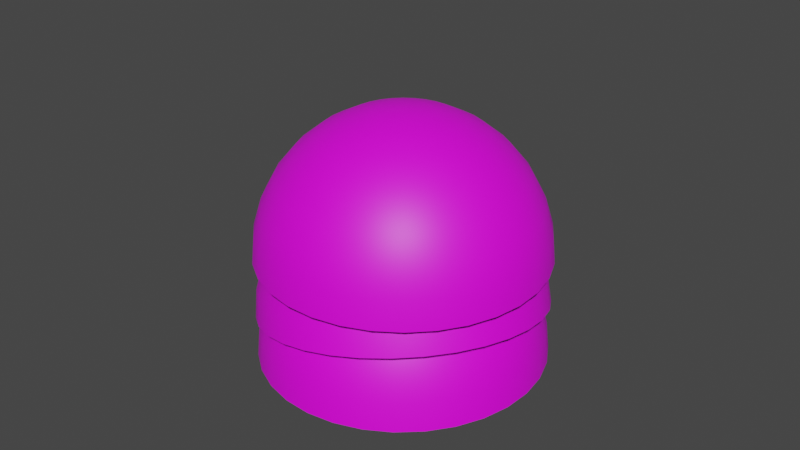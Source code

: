 # Source: Bush_Alexander_Vrij.blend  (saved by Blender 2.93.21; exported with 4.5.12 LTS)
import bpy
from mathutils import Matrix  # noqa: F401  (used for matrix-valued properties, if any)

bpy.ops.wm.read_factory_settings(use_empty=True)
scene = bpy.context.scene
scene.name = 'Scene'

# ---- collections
col_collection = bpy.data.collections.new('Collection'); scene.collection.children.link(col_collection)

# ---- images (referenced by path relative to the original .blend; pixels are not part of the script)
import os
ASSET_DIR = os.environ.get("B2B_ASSET_DIR", "")  # directory of the original .blend (textures are referenced by path, not embedded)
HERE = os.path.dirname(os.path.abspath(__file__))  # packed textures are extracted next to this script under _unpacked/

def load_image(name, relpath, width, height, colorspace="sRGB"):
    """Load a texture the original file referenced (path relative to the .blend, or extracted next to this script)."""
    p = next((c for c in (os.path.join(HERE, relpath), os.path.join(ASSET_DIR, relpath)) if relpath and os.path.exists(c)), "")
    if p:
        img = bpy.data.images.load(p, check_existing=True)
        img.name = name
    else:  # same state as the original file: an image datablock whose file is absent (Cycles renders it pink)
        img = bpy.data.images.new(name, width, height)
        img.source = "FILE"
        img.filepath = "//" + (relpath or name)
    img.colorspace_settings.name = colorspace
    return img
img_kapoktoonleaves_png = load_image('kapoktoonleaves.png', 'kapoktoonleaves.png', 1024, 1024, 'sRGB')
img_kapoktoonleaves_png_004 = load_image('kapoktoonleaves.png.004', 'kapoktoonleaves.png', 1024, 1024, 'sRGB')
img_kapoktoonleaves_png_005 = load_image('kapoktoonleaves.png.005', 'kapoktoonleaves.png', 1024, 1024, 'sRGB')

# ---- materials (node trees are filled in below, after node groups)
mat_material_001 = bpy.data.materials.new('Material.001')
mat_material_001.use_transparent_shadow = False
mat_material_005 = bpy.data.materials.new('Material.005')
mat_material_005.use_transparent_shadow = False
mat_material_006 = bpy.data.materials.new('Material.006')
mat_material_006.use_transparent_shadow = False

# ---- material node trees
mat_material_001.use_nodes = True; mat_material_001.node_tree.nodes.clear()
_N = mat_material_001.node_tree.nodes; _L = mat_material_001.node_tree.links
n0 = _N.new('ShaderNodeBsdfPrincipled'); n0.name = 'Principled BSDF'; n0.location = (10, 300)
n0.distribution = 'GGX'
n0.subsurface_method = 'BURLEY'
n0.inputs[3].default_value = 1.45
n0.inputs[27].default_value = (0.0, 0.0, 0.0, 1.0)
n0.inputs[28].default_value = 1.0
n1 = _N.new('ShaderNodeOutputMaterial'); n1.name = 'Material Output'; n1.location = (300, 300)
n2 = _N.new('ShaderNodeTexImage'); n2.name = 'Image Texture'; n2.location = (-280, 275)
n2.image = img_kapoktoonleaves_png
_L.new(n0.outputs[0], n1.inputs[0])
_L.new(n2.outputs[0], n0.inputs[0])
n1.is_active_output = True
mat_material_005.use_nodes = True; mat_material_005.node_tree.nodes.clear()
_N = mat_material_005.node_tree.nodes; _L = mat_material_005.node_tree.links
n0 = _N.new('ShaderNodeBsdfPrincipled'); n0.name = 'Principled BSDF'; n0.location = (10, 300)
n0.distribution = 'GGX'
n0.subsurface_method = 'BURLEY'
n0.inputs[3].default_value = 1.45
n0.inputs[27].default_value = (0.0, 0.0, 0.0, 1.0)
n0.inputs[28].default_value = 1.0
n1 = _N.new('ShaderNodeOutputMaterial'); n1.name = 'Material Output'; n1.location = (300, 300)
n2 = _N.new('ShaderNodeTexImage'); n2.name = 'Image Texture'; n2.location = (-280, 275)
n2.image = img_kapoktoonleaves_png_004
_L.new(n0.outputs[0], n1.inputs[0])
_L.new(n2.outputs[0], n0.inputs[0])
n1.is_active_output = True
mat_material_006.use_nodes = True; mat_material_006.node_tree.nodes.clear()
_N = mat_material_006.node_tree.nodes; _L = mat_material_006.node_tree.links
n0 = _N.new('ShaderNodeBsdfPrincipled'); n0.name = 'Principled BSDF'; n0.location = (10, 300)
n0.distribution = 'GGX'
n0.subsurface_method = 'BURLEY'
n0.inputs[3].default_value = 1.45
n0.inputs[27].default_value = (0.0, 0.0, 0.0, 1.0)
n0.inputs[28].default_value = 1.0
n1 = _N.new('ShaderNodeOutputMaterial'); n1.name = 'Material Output'; n1.location = (300, 300)
n2 = _N.new('ShaderNodeTexImage'); n2.name = 'Image Texture'; n2.location = (-280, 275)
n2.image = img_kapoktoonleaves_png_005
_L.new(n0.outputs[0], n1.inputs[0])
_L.new(n2.outputs[0], n0.inputs[0])
n1.is_active_output = True

# ---- world
world_world = bpy.data.worlds.new('World'); scene.world = world_world
world_world.use_nodes = True; world_world.node_tree.nodes.clear()
_N = world_world.node_tree.nodes; _L = world_world.node_tree.links
n0 = _N.new('ShaderNodeOutputWorld'); n0.name = 'World Output'; n0.location = (300, 300)
n1 = _N.new('ShaderNodeBackground'); n1.name = 'Background'; n1.location = (10, 300)
n1.inputs[0].default_value = (0.05088, 0.05088, 0.05088, 1.0)
_L.new(n1.outputs[0], n0.inputs[0])
n0.is_active_output = True
world_world.color = (0.05088, 0.05088, 0.05088)
world_world.use_sun_shadow = False
world_world.sun_shadow_jitter_overblur = 0.0

# ---- meshes
me_sphere_004 = bpy.data.meshes.new('Sphere.004')
me_sphere_004.from_pydata([(0.0, 0.1951, 0.9808), (0.0, 0.3827, 0.9239), (0.0, 0.5556, 0.8315), (0.0, 0.7071, 0.7071), (0.0, 0.8315, 0.5556), (0.0, 0.9239, 0.3827), (0.0, 0.9808, 0.1951), (0.03806, 0.1913, 0.9808), (0.07466, 0.3753, 0.9239), (0.1084, 0.5449, 0.8315), (0.1379, 0.6935, 0.7071), (0.1622, 0.8155, 0.5556), (0.1802, 0.9061, 0.3827), (0.1913, 0.9619, 0.1951), (0.1951, 0.9808, -4.371e-08), (0.07466, 0.1802, 0.9808), (0.1464, 0.3536, 0.9239), (0.2126, 0.5133, 0.8315), (0.2706, 0.6533, 0.7071), (0.3182, 0.7682, 0.5556), (0.3536, 0.8536, 0.3827), (0.3753, 0.9061, 0.1951), (0.3827, 0.9239, -4.371e-08), (0.1084, 0.1622, 0.9808), (0.2126, 0.3182, 0.9239), (0.3087, 0.4619, 0.8315), (0.3928, 0.5879, 0.7071), (0.4619, 0.6913, 0.5556), (0.5133, 0.7682, 0.3827), (0.5449, 0.8155, 0.1951), (0.5556, 0.8315, -4.371e-08), (0.1379, 0.1379, 0.9808), (0.2706, 0.2706, 0.9239), (0.3928, 0.3928, 0.8315), (0.5, 0.5, 0.7071), (0.5879, 0.5879, 0.5556), (0.6533, 0.6533, 0.3827), (0.6935, 0.6935, 0.1951), (0.7071, 0.7071, -4.371e-08), (0.1622, 0.1084, 0.9808), (0.3182, 0.2126, 0.9239), (0.4619, 0.3087, 0.8315), (0.5879, 0.3928, 0.7071), (0.6913, 0.4619, 0.5556), (0.7682, 0.5133, 0.3827), (0.8155, 0.5449, 0.1951), (0.8315, 0.5556, -4.371e-08), (0.1802, 0.07466, 0.9808), (0.3536, 0.1464, 0.9239), (0.5133, 0.2126, 0.8315), (0.6533, 0.2706, 0.7071), (0.7682, 0.3182, 0.5556), (0.8536, 0.3536, 0.3827), (0.9061, 0.3753, 0.1951), (0.9239, 0.3827, -4.371e-08), (0.1913, 0.03806, 0.9808), (0.3753, 0.07466, 0.9239), (0.5449, 0.1084, 0.8315), (0.6935, 0.1379, 0.7071), (0.8155, 0.1622, 0.5556), (0.9061, 0.1802, 0.3827), (0.9619, 0.1913, 0.1951), (0.9808, 0.1951, -4.371e-08), (0.1951, -6.874e-08, 0.9808), (0.3827, -1.209e-07, 0.9239), (0.5556, -1.134e-07, 0.8315), (0.7071, -4.638e-08, 0.7071), (0.8315, -9.109e-08, 0.5556), (0.9239, -1.658e-08, 0.3827), (0.9808, -9.109e-08, 0.1951), (1.0, -1.656e-07, -4.371e-08), (0.1913, -0.03806, 0.9808), (0.3753, -0.07466, 0.9239), (0.5449, -0.1084, 0.8315), (0.6935, -0.1379, 0.7071), (0.8155, -0.1622, 0.5556), (0.9061, -0.1802, 0.3827), (0.9619, -0.1913, 0.1951), (0.9808, -0.1951, -4.371e-08), (0.1802, -0.07466, 0.9808), (0.3536, -0.1464, 0.9239), (0.5133, -0.2126, 0.8315), (0.6533, -0.2706, 0.7071), (0.7682, -0.3182, 0.5556), (0.8536, -0.3536, 0.3827), (0.9061, -0.3753, 0.1951), (0.9239, -0.3827, -4.371e-08), (0.1622, -0.1084, 0.9808), (0.3182, -0.2126, 0.9239), (0.4619, -0.3087, 0.8315), (0.5879, -0.3928, 0.7071), (0.6913, -0.4619, 0.5556), (0.7682, -0.5133, 0.3827), (0.8155, -0.5449, 0.1951), (0.8315, -0.5556, -4.371e-08), (0.1379, -0.1379, 0.9808), (0.2706, -0.2706, 0.9239), (0.3928, -0.3928, 0.8315), (0.5, -0.5, 0.7071), (0.5879, -0.5879, 0.5556), (0.6533, -0.6533, 0.3827), (0.6935, -0.6935, 0.1951), (0.7071, -0.7071, -4.371e-08), (0.1084, -0.1622, 0.9808), (0.2126, -0.3182, 0.9239), (0.3087, -0.4619, 0.8315), (0.3928, -0.5879, 0.7071), (0.4619, -0.6913, 0.5556), (0.5133, -0.7682, 0.3827), (0.5449, -0.8155, 0.1951), (0.5556, -0.8315, -4.371e-08), (0.07466, -0.1802, 0.9808), (0.1464, -0.3536, 0.9239), (0.2126, -0.5133, 0.8315), (0.2706, -0.6533, 0.7071), (0.3182, -0.7682, 0.5556), (0.3536, -0.8536, 0.3827), (0.3753, -0.9061, 0.1951), (0.3827, -0.9239, -4.371e-08), (0.03806, -0.1913, 0.9808), (0.07466, -0.3753, 0.9239), (0.1084, -0.5449, 0.8315), (0.1379, -0.6935, 0.7071), (0.1622, -0.8155, 0.5556), (0.1802, -0.9061, 0.3827), (0.1913, -0.9619, 0.1951), (0.1951, -0.9808, -4.371e-08), (2.154e-09, -0.1951, 0.9808), (-2.765e-08, -0.3827, 0.9239), (-6.49e-08, -0.5556, 0.8315), (4.686e-08, -0.7071, 0.7071), (-1.275e-08, -0.8315, 0.5556), (1.706e-08, -0.9239, 0.3827), (-7.235e-08, -0.9808, 0.1951), (-2.661e-07, -1.0, -4.371e-08), (-0.03806, -0.1913, 0.9808), (-0.07466, -0.3753, 0.9239), (-0.1084, -0.5449, 0.8315), (-0.1379, -0.6935, 0.7071), (-0.1622, -0.8155, 0.5556), (-0.1802, -0.9061, 0.3827), (-0.1913, -0.9619, 0.1951), (-0.1951, -0.9808, -4.371e-08), (-0.07466, -0.1802, 0.9808), (-0.1464, -0.3536, 0.9239), (-0.2126, -0.5133, 0.8315), (-0.2706, -0.6533, 0.7071), (-0.3182, -0.7682, 0.5556), (-0.3536, -0.8536, 0.3827), (-0.3753, -0.9061, 0.1951), (-0.3827, -0.9239, -4.371e-08), (-0.1084, -0.1622, 0.9808), (-0.2126, -0.3182, 0.9239), (-0.3087, -0.4619, 0.8315), (-0.3928, -0.5879, 0.7071), (-0.4619, -0.6913, 0.5556), (-0.5133, -0.7682, 0.3827), (-0.5449, -0.8155, 0.1951), (-0.5556, -0.8315, -4.371e-08), (-0.1379, -0.1379, 0.9808), (-0.2706, -0.2706, 0.9239), (-0.3928, -0.3928, 0.8315), (-0.5, -0.5, 0.7071), (-0.5879, -0.5879, 0.5556), (-0.6533, -0.6533, 0.3827), (-0.6935, -0.6935, 0.1951), (-0.7071, -0.7071, -4.371e-08), (-0.1622, -0.1084, 0.9808), (-0.3182, -0.2126, 0.9239), (-0.4619, -0.3087, 0.8315), (-0.5879, -0.3928, 0.7071), (-0.6913, -0.4619, 0.5556), (-0.7682, -0.5133, 0.3827), (-0.8155, -0.5449, 0.1951), (-0.8315, -0.5556, -4.371e-08), (-8.077e-08, -1.209e-07, 1.0), (-0.1802, -0.07466, 0.9808), (-0.3536, -0.1464, 0.9239), (-0.5133, -0.2126, 0.8315), (-0.6533, -0.2706, 0.7071), (-0.7682, -0.3182, 0.5556), (-0.8536, -0.3536, 0.3827), (-0.9061, -0.3753, 0.1951), (-0.9239, -0.3827, -4.371e-08), (-0.1913, -0.03806, 0.9808), (-0.3753, -0.07466, 0.9239), (-0.5449, -0.1084, 0.8315), (-0.6935, -0.1379, 0.7071), (-0.8155, -0.1622, 0.5556), (-0.9061, -0.1802, 0.3827), (-0.9619, -0.1913, 0.1951), (-0.9808, -0.1951, -4.371e-08), (-0.1951, -7.246e-08, 0.9808), (-0.3827, -4.638e-08, 0.9239), (-0.5556, 5.771e-09, 0.8315), (-0.7071, -9.109e-08, 0.7071), (-0.8315, -4.638e-08, 0.5556), (-0.9239, -1.68e-09, 0.3827), (-0.9808, 7.283e-08, 0.1951), (-1.0, 3.858e-07, -4.371e-08), (-0.1913, 0.03806, 0.9808), (-0.3753, 0.07466, 0.9239), (-0.5449, 0.1084, 0.8315), (-0.6935, 0.1379, 0.7071), (-0.8155, 0.1622, 0.5556), (-0.9061, 0.1802, 0.3827), (-0.9619, 0.1913, 0.1951), (-0.9808, 0.1951, -4.371e-08), (-0.1802, 0.07466, 0.9808), (-0.3536, 0.1464, 0.9239), (-0.5133, 0.2126, 0.8315), (-0.6533, 0.2706, 0.7071), (-0.7682, 0.3182, 0.5556), (-0.8536, 0.3536, 0.3827), (-0.9061, 0.3753, 0.1951), (-0.9239, 0.3827, -4.371e-08), (-0.1622, 0.1084, 0.9808), (-0.3182, 0.2126, 0.9239), (-0.4619, 0.3087, 0.8315), (-0.5879, 0.3928, 0.7071), (-0.6913, 0.4619, 0.5556), (-0.7682, 0.5133, 0.3827), (-0.8155, 0.5449, 0.1951), (-0.8315, 0.5556, -4.371e-08), (-0.1379, 0.1379, 0.9808), (-0.2706, 0.2706, 0.9239), (-0.3928, 0.3928, 0.8315), (-0.5, 0.5, 0.7071), (-0.5879, 0.5879, 0.5556), (-0.6533, 0.6533, 0.3827), (-0.6935, 0.6935, 0.1951), (-0.7071, 0.7071, -4.371e-08), (-0.1084, 0.1622, 0.9808), (-0.2126, 0.3182, 0.9239), (-0.3087, 0.4619, 0.8315), (-0.3928, 0.5879, 0.7071), (-0.4619, 0.6913, 0.5556), (-0.5133, 0.7682, 0.3827), (-0.5449, 0.8155, 0.1951), (-0.5556, 0.8315, -4.371e-08), (-0.07466, 0.1802, 0.9808), (-0.1464, 0.3536, 0.9239), (-0.2126, 0.5133, 0.8315), (-0.2706, 0.6533, 0.7071), (-0.3182, 0.7682, 0.5556), (-0.3536, 0.8536, 0.3827), (-0.3753, 0.9061, 0.1951), (-0.3827, 0.9239, -4.371e-08), (-0.03806, 0.1913, 0.9808), (-0.07466, 0.3753, 0.9239), (-0.1084, 0.5449, 0.8315), (-0.1379, 0.6935, 0.7071), (-0.1622, 0.8155, 0.5556), (-0.1802, 0.9061, 0.3827), (-0.1913, 0.9619, 0.1951), (-0.1951, 0.9808, -4.371e-08), (5.386e-07, 1.0, -4.371e-08)], [], [(5, 4, 11, 12), (6, 5, 12, 13), (256, 6, 13, 14), (0, 175, 7), (1, 0, 7, 8), (2, 1, 8, 9), (3, 2, 9, 10), (4, 3, 10, 11), (11, 10, 18, 19), (12, 11, 19, 20), (13, 12, 20, 21), (14, 13, 21, 22), (7, 175, 15), (8, 7, 15, 16), (9, 8, 16, 17), (10, 9, 17, 18), (15, 175, 23), (16, 15, 23, 24), (17, 16, 24, 25), (18, 17, 25, 26), (19, 18, 26, 27), (20, 19, 27, 28), (21, 20, 28, 29), (22, 21, 29, 30), (27, 26, 34, 35), (28, 27, 35, 36), (29, 28, 36, 37), (30, 29, 37, 38), (23, 175, 31), (24, 23, 31, 32), (25, 24, 32, 33), (26, 25, 33, 34), (32, 31, 39, 40), (33, 32, 40, 41), (34, 33, 41, 42), (35, 34, 42, 43), (36, 35, 43, 44), (37, 36, 44, 45), (38, 37, 45, 46), (31, 175, 39), (44, 43, 51, 52), (45, 44, 52, 53), (46, 45, 53, 54), (39, 175, 47), (40, 39, 47, 48), (41, 40, 48, 49), (42, 41, 49, 50), (43, 42, 50, 51), (48, 47, 55, 56), (49, 48, 56, 57), (50, 49, 57, 58), (51, 50, 58, 59), (52, 51, 59, 60), (53, 52, 60, 61), (54, 53, 61, 62), (47, 175, 55), (60, 59, 67, 68), (61, 60, 68, 69), (62, 61, 69, 70), (55, 175, 63), (56, 55, 63, 64), (57, 56, 64, 65), (58, 57, 65, 66), (59, 58, 66, 67), (65, 64, 72, 73), (66, 65, 73, 74), (67, 66, 74, 75), (68, 67, 75, 76), (69, 68, 76, 77), (70, 69, 77, 78), (63, 175, 71), (64, 63, 71, 72), (77, 76, 84, 85), (78, 77, 85, 86), (71, 175, 79), (72, 71, 79, 80), (73, 72, 80, 81), (74, 73, 81, 82), (75, 74, 82, 83), (76, 75, 83, 84), (82, 81, 89, 90), (83, 82, 90, 91), (84, 83, 91, 92), (85, 84, 92, 93), (86, 85, 93, 94), (79, 175, 87), (80, 79, 87, 88), (81, 80, 88, 89), (94, 93, 101, 102), (87, 175, 95), (88, 87, 95, 96), (89, 88, 96, 97), (90, 89, 97, 98), (91, 90, 98, 99), (92, 91, 99, 100), (93, 92, 100, 101), (98, 97, 105, 106), (99, 98, 106, 107), (100, 99, 107, 108), (101, 100, 108, 109), (102, 101, 109, 110), (95, 175, 103), (96, 95, 103, 104), (97, 96, 104, 105), (110, 109, 117, 118), (103, 175, 111), (104, 103, 111, 112), (105, 104, 112, 113), (106, 105, 113, 114), (107, 106, 114, 115), (108, 107, 115, 116), (109, 108, 116, 117), (115, 114, 122, 123), (116, 115, 123, 124), (117, 116, 124, 125), (118, 117, 125, 126), (111, 175, 119), (112, 111, 119, 120), (113, 112, 120, 121), (114, 113, 121, 122), (119, 175, 127), (120, 119, 127, 128), (121, 120, 128, 129), (122, 121, 129, 130), (123, 122, 130, 131), (124, 123, 131, 132), (125, 124, 132, 133), (126, 125, 133, 134), (131, 130, 138, 139), (132, 131, 139, 140), (133, 132, 140, 141), (134, 133, 141, 142), (127, 175, 135), (128, 127, 135, 136), (129, 128, 136, 137), (130, 129, 137, 138), (136, 135, 143, 144), (137, 136, 144, 145), (138, 137, 145, 146), (139, 138, 146, 147), (140, 139, 147, 148), (141, 140, 148, 149), (142, 141, 149, 150), (135, 175, 143), (148, 147, 155, 156), (149, 148, 156, 157), (150, 149, 157, 158), (143, 175, 151), (144, 143, 151, 152), (145, 144, 152, 153), (146, 145, 153, 154), (147, 146, 154, 155), (153, 152, 160, 161), (154, 153, 161, 162), (155, 154, 162, 163), (156, 155, 163, 164), (157, 156, 164, 165), (158, 157, 165, 166), (151, 175, 159), (152, 151, 159, 160), (165, 164, 172, 173), (166, 165, 173, 174), (159, 175, 167), (160, 159, 167, 168), (161, 160, 168, 169), (162, 161, 169, 170), (163, 162, 170, 171), (164, 163, 171, 172), (169, 168, 177, 178), (170, 169, 178, 179), (171, 170, 179, 180), (172, 171, 180, 181), (173, 172, 181, 182), (174, 173, 182, 183), (167, 175, 176), (168, 167, 176, 177), (182, 181, 189, 190), (183, 182, 190, 191), (176, 175, 184), (177, 176, 184, 185), (178, 177, 185, 186), (179, 178, 186, 187), (180, 179, 187, 188), (181, 180, 188, 189), (187, 186, 194, 195), (188, 187, 195, 196), (189, 188, 196, 197), (190, 189, 197, 198), (191, 190, 198, 199), (184, 175, 192), (185, 184, 192, 193), (186, 185, 193, 194), (199, 198, 206, 207), (192, 175, 200), (193, 192, 200, 201), (194, 193, 201, 202), (195, 194, 202, 203), (196, 195, 203, 204), (197, 196, 204, 205), (198, 197, 205, 206), (203, 202, 210, 211), (204, 203, 211, 212), (205, 204, 212, 213), (206, 205, 213, 214), (207, 206, 214, 215), (200, 175, 208), (201, 200, 208, 209), (202, 201, 209, 210), (215, 214, 222, 223), (208, 175, 216), (209, 208, 216, 217), (210, 209, 217, 218), (211, 210, 218, 219), (212, 211, 219, 220), (213, 212, 220, 221), (214, 213, 221, 222), (220, 219, 227, 228), (221, 220, 228, 229), (222, 221, 229, 230), (223, 222, 230, 231), (216, 175, 224), (217, 216, 224, 225), (218, 217, 225, 226), (219, 218, 226, 227), (225, 224, 232, 233), (226, 225, 233, 234), (227, 226, 234, 235), (228, 227, 235, 236), (229, 228, 236, 237), (230, 229, 237, 238), (231, 230, 238, 239), (224, 175, 232), (237, 236, 244, 245), (238, 237, 245, 246), (239, 238, 246, 247), (232, 175, 240), (233, 232, 240, 241), (234, 233, 241, 242), (235, 234, 242, 243), (236, 235, 243, 244), (241, 240, 248, 249), (242, 241, 249, 250), (243, 242, 250, 251), (244, 243, 251, 252), (245, 244, 252, 253), (246, 245, 253, 254), (247, 246, 254, 255), (240, 175, 248), (253, 252, 4, 5), (254, 253, 5, 6), (255, 254, 6, 256), (248, 175, 0), (249, 248, 0, 1), (250, 249, 1, 2), (251, 250, 2, 3), (252, 251, 3, 4)])
me_sphere_004.polygons.foreach_set('use_smooth', [True] * 256)
_uv = me_sphere_004.uv_layers.new(name='UVMap')
_uv.uv.foreach_set('vector', [0.2703, 0.3927, 0.3138, 0.4133, 0.3012, 0.4489, 0.2547, 0.4369, 0.2212, 0.3698, 0.2703, 0.3927, 0.2547, 0.4369, 0.2019, 0.4233, 0.1632, 0.3437, 0.2212, 0.3698, 0.2019, 0.4233, 0.1418, 0.4083, 0.4572, 0.4811, 0.4902, 0.4965, 0.4548, 0.4878, 0.4238, 0.4654, 0.4572, 0.4811, 0.4548, 0.4878, 0.4191, 0.4789, 0.3894, 0.4492, 0.4238, 0.4654, 0.4191, 0.4789, 0.3822, 0.4696, 0.3531, 0.4319, 0.3894, 0.4492, 0.3822, 0.4696, 0.3433, 0.4597, 0.3138, 0.4133, 0.3531, 0.4319, 0.3433, 0.4597, 0.3012, 0.4489, 0.3012, 0.4489, 0.3433, 0.4597, 0.3389, 0.4888, 0.2956, 0.4862, 0.2547, 0.4369, 0.3012, 0.4489, 0.2956, 0.4862, 0.2477, 0.4832, 0.2019, 0.4233, 0.2547, 0.4369, 0.2477, 0.4832, 0.1933, 0.4796, 0.1418, 0.4083, 0.2019, 0.4233, 0.1933, 0.4796, 0.1303, 0.4752, 0.4548, 0.4878, 0.4902, 0.4965, 0.4538, 0.4949, 0.4191, 0.4789, 0.4548, 0.4878, 0.4538, 0.4949, 0.417, 0.4931, 0.3822, 0.4696, 0.4191, 0.4789, 0.417, 0.4931, 0.379, 0.4911, 0.3433, 0.4597, 0.3822, 0.4696, 0.379, 0.4911, 0.3389, 0.4888, 0.4538, 0.4949, 0.4902, 0.4965, 0.4542, 0.502, 0.417, 0.4931, 0.4538, 0.4949, 0.4542, 0.502, 0.4177, 0.5074, 0.379, 0.4911, 0.417, 0.4931, 0.4177, 0.5074, 0.3801, 0.5128, 0.3389, 0.4888, 0.379, 0.4911, 0.3801, 0.5128, 0.3402, 0.5183, 0.2956, 0.4862, 0.3389, 0.4888, 0.3402, 0.5183, 0.2971, 0.524, 0.2477, 0.4832, 0.2956, 0.4862, 0.2971, 0.524, 0.2494, 0.5301, 0.1933, 0.4796, 0.2477, 0.4832, 0.2494, 0.5301, 0.1951, 0.5368, 0.1303, 0.4752, 0.1933, 0.4796, 0.1951, 0.5368, 0.1316, 0.5442, 0.2971, 0.524, 0.3402, 0.5183, 0.3472, 0.547, 0.3059, 0.5609, 0.2494, 0.5301, 0.2971, 0.524, 0.3059, 0.5609, 0.26, 0.576, 0.1951, 0.5368, 0.2494, 0.5301, 0.26, 0.576, 0.2077, 0.593, 0.1316, 0.5442, 0.1951, 0.5368, 0.2077, 0.593, 0.146, 0.6125, 0.4542, 0.502, 0.4902, 0.4965, 0.4559, 0.5089, 0.4177, 0.5074, 0.4542, 0.502, 0.4559, 0.5089, 0.4212, 0.5213, 0.3801, 0.5128, 0.4177, 0.5074, 0.4212, 0.5213, 0.3853, 0.5339, 0.3402, 0.5183, 0.3801, 0.5128, 0.3853, 0.5339, 0.3472, 0.547, 0.4212, 0.5213, 0.4559, 0.5089, 0.459, 0.5154, 0.4273, 0.5343, 0.3853, 0.5339, 0.4212, 0.5213, 0.4273, 0.5343, 0.3945, 0.5536, 0.3472, 0.547, 0.3853, 0.5339, 0.3945, 0.5536, 0.3595, 0.5739, 0.3059, 0.5609, 0.3472, 0.547, 0.3595, 0.5739, 0.3216, 0.5955, 0.26, 0.576, 0.3059, 0.5609, 0.3216, 0.5955, 0.2793, 0.6193, 0.2077, 0.593, 0.26, 0.576, 0.2793, 0.6193, 0.2309, 0.6461, 0.146, 0.6125, 0.2077, 0.593, 0.2309, 0.6461, 0.1737, 0.6774, 0.4559, 0.5089, 0.4902, 0.4965, 0.459, 0.5154, 0.2793, 0.6193, 0.3216, 0.5955, 0.3437, 0.6266, 0.3066, 0.6582, 0.2309, 0.6461, 0.2793, 0.6193, 0.3066, 0.6582, 0.264, 0.6941, 0.1737, 0.6774, 0.2309, 0.6461, 0.264, 0.6941, 0.2136, 0.7362, 0.459, 0.5154, 0.4902, 0.4965, 0.4633, 0.5211, 0.4273, 0.5343, 0.459, 0.5154, 0.4633, 0.5211, 0.4359, 0.5458, 0.3945, 0.5536, 0.4273, 0.5343, 0.4359, 0.5458, 0.4073, 0.5712, 0.3595, 0.5739, 0.3945, 0.5536, 0.4073, 0.5712, 0.3769, 0.5979, 0.3216, 0.5955, 0.3595, 0.5739, 0.3769, 0.5979, 0.3437, 0.6266, 0.4359, 0.5458, 0.4633, 0.5211, 0.4686, 0.5259, 0.4465, 0.5555, 0.4073, 0.5712, 0.4359, 0.5458, 0.4465, 0.5555, 0.4234, 0.5861, 0.3769, 0.5979, 0.4073, 0.5712, 0.4234, 0.5861, 0.3987, 0.6182, 0.3437, 0.6266, 0.3769, 0.5979, 0.3987, 0.6182, 0.3716, 0.6529, 0.3066, 0.6582, 0.3437, 0.6266, 0.3716, 0.6529, 0.3412, 0.6913, 0.264, 0.6941, 0.3066, 0.6582, 0.3412, 0.6913, 0.3061, 0.735, 0.2136, 0.7362, 0.264, 0.6941, 0.3061, 0.735, 0.2645, 0.7864, 0.4633, 0.5211, 0.4902, 0.4965, 0.4686, 0.5259, 0.3412, 0.6913, 0.3716, 0.6529, 0.4042, 0.6734, 0.3817, 0.7172, 0.3061, 0.735, 0.3412, 0.6913, 0.3817, 0.7172, 0.3557, 0.7672, 0.2645, 0.7864, 0.3061, 0.735, 0.3557, 0.7672, 0.3246, 0.8261, 0.4686, 0.5259, 0.4902, 0.4965, 0.4747, 0.5296, 0.4465, 0.5555, 0.4686, 0.5259, 0.4747, 0.5296, 0.4588, 0.563, 0.4234, 0.5861, 0.4465, 0.5555, 0.4588, 0.563, 0.4421, 0.5975, 0.3987, 0.6182, 0.4234, 0.5861, 0.4421, 0.5975, 0.4241, 0.634, 0.3716, 0.6529, 0.3987, 0.6182, 0.4241, 0.634, 0.4042, 0.6734, 0.4421, 0.5975, 0.4588, 0.563, 0.4724, 0.5679, 0.4627, 0.6051, 0.4241, 0.634, 0.4421, 0.5975, 0.4627, 0.6051, 0.4521, 0.6445, 0.4042, 0.6734, 0.4241, 0.634, 0.4521, 0.6445, 0.4403, 0.6872, 0.3817, 0.7172, 0.4042, 0.6734, 0.4403, 0.6872, 0.4268, 0.7348, 0.3557, 0.7672, 0.3817, 0.7172, 0.4268, 0.7348, 0.4109, 0.7892, 0.3246, 0.8261, 0.3557, 0.7672, 0.4109, 0.7892, 0.3918, 0.8536, 0.4747, 0.5296, 0.4902, 0.4965, 0.4815, 0.532, 0.4588, 0.563, 0.4747, 0.5296, 0.4815, 0.532, 0.4724, 0.5679, 0.4109, 0.7892, 0.4268, 0.7348, 0.4747, 0.7432, 0.4698, 0.8001, 0.3918, 0.8536, 0.4109, 0.7892, 0.4698, 0.8001, 0.4636, 0.8675, 0.4815, 0.532, 0.4902, 0.4965, 0.4886, 0.533, 0.4724, 0.5679, 0.4815, 0.532, 0.4886, 0.533, 0.4867, 0.57, 0.4627, 0.6051, 0.4724, 0.5679, 0.4867, 0.57, 0.4845, 0.6085, 0.4521, 0.6445, 0.4627, 0.6051, 0.4845, 0.6085, 0.4818, 0.6493, 0.4403, 0.6872, 0.4521, 0.6445, 0.4818, 0.6493, 0.4786, 0.6937, 0.4268, 0.7348, 0.4403, 0.6872, 0.4786, 0.6937, 0.4747, 0.7432, 0.4818, 0.6493, 0.4845, 0.6085, 0.5065, 0.6075, 0.5119, 0.6482, 0.4786, 0.6937, 0.4818, 0.6493, 0.5119, 0.6482, 0.5175, 0.6925, 0.4747, 0.7432, 0.4786, 0.6937, 0.5175, 0.6925, 0.5235, 0.742, 0.4698, 0.8001, 0.4747, 0.7432, 0.5235, 0.742, 0.5301, 0.799, 0.4636, 0.8675, 0.4698, 0.8001, 0.5301, 0.799, 0.5375, 0.8671, 0.4886, 0.533, 0.4902, 0.4965, 0.4958, 0.5327, 0.4867, 0.57, 0.4886, 0.533, 0.4958, 0.5327, 0.5011, 0.5694, 0.4845, 0.6085, 0.4867, 0.57, 0.5011, 0.5694, 0.5065, 0.6075, 0.5375, 0.8671, 0.5301, 0.799, 0.5891, 0.7855, 0.6111, 0.852, 0.4958, 0.5327, 0.4902, 0.4965, 0.5027, 0.5309, 0.5011, 0.5694, 0.4958, 0.5327, 0.5027, 0.5309, 0.5152, 0.5658, 0.5065, 0.6075, 0.5011, 0.5694, 0.5152, 0.5658, 0.528, 0.6023, 0.5119, 0.6482, 0.5065, 0.6075, 0.528, 0.6023, 0.5413, 0.6411, 0.5175, 0.6925, 0.5119, 0.6482, 0.5413, 0.6411, 0.5556, 0.6836, 0.5235, 0.742, 0.5175, 0.6925, 0.5556, 0.6836, 0.5714, 0.731, 0.5301, 0.799, 0.5235, 0.742, 0.5714, 0.731, 0.5891, 0.7855, 0.5413, 0.6411, 0.528, 0.6023, 0.548, 0.5929, 0.5688, 0.6284, 0.5556, 0.6836, 0.5413, 0.6411, 0.5688, 0.6284, 0.5912, 0.6672, 0.5714, 0.731, 0.5556, 0.6836, 0.5912, 0.6672, 0.6162, 0.7108, 0.5891, 0.7855, 0.5714, 0.731, 0.6162, 0.7108, 0.6449, 0.7614, 0.6111, 0.852, 0.5891, 0.7855, 0.6449, 0.7614, 0.6785, 0.8198, 0.5027, 0.5309, 0.4902, 0.4965, 0.5092, 0.5278, 0.5152, 0.5658, 0.5027, 0.5309, 0.5092, 0.5278, 0.5283, 0.5596, 0.528, 0.6023, 0.5152, 0.5658, 0.5283, 0.5596, 0.548, 0.5929, 0.6785, 0.8198, 0.6449, 0.7614, 0.6943, 0.7256, 0.7394, 0.7778, 0.5092, 0.5278, 0.4902, 0.4965, 0.515, 0.5235, 0.5283, 0.5596, 0.5092, 0.5278, 0.515, 0.5235, 0.5399, 0.551, 0.548, 0.5929, 0.5283, 0.5596, 0.5399, 0.551, 0.5658, 0.5797, 0.5688, 0.6284, 0.548, 0.5929, 0.5658, 0.5797, 0.5932, 0.6105, 0.5912, 0.6672, 0.5688, 0.6284, 0.5932, 0.6105, 0.623, 0.6441, 0.6162, 0.7108, 0.5912, 0.6672, 0.623, 0.6441, 0.6562, 0.6819, 0.6449, 0.7614, 0.6162, 0.7108, 0.6562, 0.6819, 0.6943, 0.7256, 0.623, 0.6441, 0.5932, 0.6105, 0.6136, 0.588, 0.6495, 0.6151, 0.6562, 0.6819, 0.623, 0.6441, 0.6495, 0.6151, 0.6896, 0.6455, 0.6943, 0.7256, 0.6562, 0.6819, 0.6896, 0.6455, 0.7355, 0.6804, 0.7394, 0.7778, 0.6943, 0.7256, 0.7355, 0.6804, 0.7924, 0.7232, 0.515, 0.5235, 0.4902, 0.4965, 0.5198, 0.5181, 0.5399, 0.551, 0.515, 0.5235, 0.5198, 0.5181, 0.5497, 0.5402, 0.5658, 0.5797, 0.5399, 0.551, 0.5497, 0.5402, 0.5807, 0.5633, 0.5932, 0.6105, 0.5658, 0.5797, 0.5807, 0.5633, 0.6136, 0.588, 0.5198, 0.5181, 0.4902, 0.4965, 0.5234, 0.5119, 0.5497, 0.5402, 0.5198, 0.5181, 0.5234, 0.5119, 0.5571, 0.5277, 0.5807, 0.5633, 0.5497, 0.5402, 0.5571, 0.5277, 0.592, 0.5443, 0.6136, 0.588, 0.5807, 0.5633, 0.592, 0.5443, 0.6292, 0.562, 0.6495, 0.6151, 0.6136, 0.588, 0.6292, 0.562, 0.6697, 0.5814, 0.6896, 0.6455, 0.6495, 0.6151, 0.6697, 0.5814, 0.7151, 0.6031, 0.7355, 0.6804, 0.6896, 0.6455, 0.7151, 0.6031, 0.7674, 0.6281, 0.7924, 0.7232, 0.7355, 0.6804, 0.7674, 0.6281, 0.8306, 0.6571, 0.6697, 0.5814, 0.6292, 0.562, 0.6393, 0.5334, 0.6828, 0.5444, 0.7151, 0.6031, 0.6697, 0.5814, 0.6828, 0.5444, 0.7315, 0.5566, 0.7674, 0.6281, 0.7151, 0.6031, 0.7315, 0.5566, 0.7876, 0.5705, 0.8306, 0.6571, 0.7674, 0.6281, 0.7876, 0.5705, 0.8545, 0.586, 0.5234, 0.5119, 0.4902, 0.4965, 0.5258, 0.5052, 0.5571, 0.5277, 0.5234, 0.5119, 0.5258, 0.5052, 0.5619, 0.514, 0.592, 0.5443, 0.5571, 0.5277, 0.5619, 0.514, 0.5994, 0.5234, 0.6292, 0.562, 0.592, 0.5443, 0.5994, 0.5234, 0.6393, 0.5334, 0.5619, 0.514, 0.5258, 0.5052, 0.5268, 0.498, 0.5639, 0.4997, 0.5994, 0.5234, 0.5619, 0.514, 0.5639, 0.4997, 0.6025, 0.5014, 0.6393, 0.5334, 0.5994, 0.5234, 0.6025, 0.5014, 0.6436, 0.5034, 0.6828, 0.5444, 0.6393, 0.5334, 0.6436, 0.5034, 0.6883, 0.5055, 0.7315, 0.5566, 0.6828, 0.5444, 0.6883, 0.5055, 0.7383, 0.5079, 0.7876, 0.5705, 0.7315, 0.5566, 0.7383, 0.5079, 0.7957, 0.5104, 0.8545, 0.586, 0.7876, 0.5705, 0.7957, 0.5104, 0.8638, 0.5124, 0.5258, 0.5052, 0.4902, 0.4965, 0.5268, 0.498, 0.7383, 0.5079, 0.6883, 0.5055, 0.686, 0.4665, 0.7353, 0.459, 0.7957, 0.5104, 0.7383, 0.5079, 0.7353, 0.459, 0.7919, 0.4502, 0.8638, 0.5124, 0.7957, 0.5104, 0.7919, 0.4502, 0.8587, 0.4389, 0.5268, 0.498, 0.4902, 0.4965, 0.5264, 0.4909, 0.5639, 0.4997, 0.5268, 0.498, 0.5264, 0.4909, 0.5631, 0.4852, 0.6025, 0.5014, 0.5639, 0.4997, 0.5631, 0.4852, 0.6012, 0.4794, 0.6436, 0.5034, 0.6025, 0.5014, 0.6012, 0.4794, 0.6418, 0.4732, 0.6883, 0.5055, 0.6436, 0.5034, 0.6418, 0.4732, 0.686, 0.4665, 0.6012, 0.4794, 0.5631, 0.4852, 0.5594, 0.4712, 0.5957, 0.458, 0.6418, 0.4732, 0.6012, 0.4794, 0.5957, 0.458, 0.6342, 0.444, 0.686, 0.4665, 0.6418, 0.4732, 0.6342, 0.444, 0.6761, 0.4288, 0.7353, 0.459, 0.686, 0.4665, 0.6761, 0.4288, 0.7229, 0.4118, 0.7919, 0.4502, 0.7353, 0.459, 0.7229, 0.4118, 0.7764, 0.3921, 0.8587, 0.4389, 0.7919, 0.4502, 0.7764, 0.3921, 0.8394, 0.3681, 0.5264, 0.4909, 0.4902, 0.4965, 0.5246, 0.4839, 0.5631, 0.4852, 0.5264, 0.4909, 0.5246, 0.4839, 0.5594, 0.4712, 0.7764, 0.3921, 0.7229, 0.4118, 0.7014, 0.3681, 0.75, 0.3384, 0.8394, 0.3681, 0.7764, 0.3921, 0.75, 0.3384, 0.8069, 0.3027, 0.5246, 0.4839, 0.4902, 0.4965, 0.5215, 0.4775, 0.5594, 0.4712, 0.5246, 0.4839, 0.5215, 0.4775, 0.5531, 0.4582, 0.5957, 0.458, 0.5594, 0.4712, 0.5531, 0.4582, 0.586, 0.4382, 0.6342, 0.444, 0.5957, 0.458, 0.586, 0.4382, 0.621, 0.4169, 0.6761, 0.4288, 0.6342, 0.444, 0.621, 0.4169, 0.659, 0.3939, 0.7229, 0.4118, 0.6761, 0.4288, 0.659, 0.3939, 0.7014, 0.3681, 0.586, 0.4382, 0.5531, 0.4582, 0.5444, 0.4467, 0.5727, 0.4206, 0.621, 0.4169, 0.586, 0.4382, 0.5727, 0.4206, 0.6028, 0.393, 0.659, 0.3939, 0.621, 0.4169, 0.6028, 0.393, 0.6355, 0.363, 0.7014, 0.3681, 0.659, 0.3939, 0.6355, 0.363, 0.6719, 0.3295, 0.75, 0.3384, 0.7014, 0.3681, 0.6719, 0.3295, 0.7136, 0.291, 0.8069, 0.3027, 0.75, 0.3384, 0.7136, 0.291, 0.7623, 0.245, 0.5215, 0.4775, 0.4902, 0.4965, 0.5171, 0.4717, 0.5531, 0.4582, 0.5215, 0.4775, 0.5171, 0.4717, 0.5444, 0.4467, 0.7136, 0.291, 0.6719, 0.3295, 0.6356, 0.2975, 0.6689, 0.2518, 0.7623, 0.245, 0.7136, 0.291, 0.6689, 0.2518, 0.7075, 0.1973, 0.5171, 0.4717, 0.4902, 0.4965, 0.5118, 0.467, 0.5444, 0.4467, 0.5171, 0.4717, 0.5118, 0.467, 0.5336, 0.4371, 0.5727, 0.4206, 0.5444, 0.4467, 0.5336, 0.4371, 0.5562, 0.4061, 0.6028, 0.393, 0.5727, 0.4206, 0.5562, 0.4061, 0.5803, 0.3732, 0.6355, 0.363, 0.6028, 0.393, 0.5803, 0.3732, 0.6065, 0.3374, 0.6719, 0.3295, 0.6355, 0.363, 0.6065, 0.3374, 0.6356, 0.2975, 0.5803, 0.3732, 0.5562, 0.4061, 0.5373, 0.395, 0.5544, 0.3581, 0.6065, 0.3374, 0.5803, 0.3732, 0.5544, 0.3581, 0.573, 0.318, 0.6356, 0.2975, 0.6065, 0.3374, 0.573, 0.318, 0.5938, 0.2733, 0.6689, 0.2518, 0.6356, 0.2975, 0.5938, 0.2733, 0.6174, 0.2221, 0.7075, 0.1973, 0.6689, 0.2518, 0.6174, 0.2221, 0.6446, 0.1612, 0.5118, 0.467, 0.4902, 0.4965, 0.5056, 0.4633, 0.5336, 0.4371, 0.5118, 0.467, 0.5056, 0.4633, 0.5211, 0.4298, 0.5562, 0.4061, 0.5336, 0.4371, 0.5211, 0.4298, 0.5373, 0.395, 0.6446, 0.1612, 0.6174, 0.2221, 0.5613, 0.203, 0.5761, 0.1382, 0.5056, 0.4633, 0.4902, 0.4965, 0.4988, 0.461, 0.5211, 0.4298, 0.5056, 0.4633, 0.4988, 0.461, 0.5075, 0.4251, 0.5373, 0.395, 0.5211, 0.4298, 0.5075, 0.4251, 0.5166, 0.3879, 0.5544, 0.3581, 0.5373, 0.395, 0.5166, 0.3879, 0.5261, 0.3484, 0.573, 0.318, 0.5544, 0.3581, 0.5261, 0.3484, 0.5366, 0.3056, 0.5938, 0.2733, 0.573, 0.318, 0.5366, 0.3056, 0.5481, 0.2578, 0.6174, 0.2221, 0.5938, 0.2733, 0.5481, 0.2578, 0.5613, 0.203, 0.5261, 0.3484, 0.5166, 0.3879, 0.4949, 0.385, 0.4966, 0.3445, 0.5366, 0.3056, 0.5261, 0.3484, 0.4966, 0.3445, 0.4984, 0.3005, 0.5481, 0.2578, 0.5366, 0.3056, 0.4984, 0.3005, 0.5004, 0.2515, 0.5613, 0.203, 0.5481, 0.2578, 0.5004, 0.2515, 0.5026, 0.1954, 0.5761, 0.1382, 0.5613, 0.203, 0.5026, 0.1954, 0.5045, 0.129, 0.4988, 0.461, 0.4902, 0.4965, 0.4918, 0.46, 0.5075, 0.4251, 0.4988, 0.461, 0.4918, 0.46, 0.4933, 0.4232, 0.5166, 0.3879, 0.5075, 0.4251, 0.4933, 0.4232, 0.4949, 0.385, 0.5045, 0.129, 0.5026, 0.1954, 0.4438, 0.1993, 0.4326, 0.134, 0.4918, 0.46, 0.4902, 0.4965, 0.4846, 0.4604, 0.4933, 0.4232, 0.4918, 0.46, 0.4846, 0.4604, 0.4789, 0.424, 0.4949, 0.385, 0.4933, 0.4232, 0.4789, 0.424, 0.4731, 0.3863, 0.4966, 0.3445, 0.4949, 0.385, 0.4731, 0.3863, 0.4669, 0.3463, 0.4984, 0.3005, 0.4966, 0.3445, 0.4669, 0.3463, 0.4601, 0.3029, 0.5004, 0.2515, 0.4984, 0.3005, 0.4601, 0.3029, 0.4526, 0.2546, 0.5026, 0.1954, 0.5004, 0.2515, 0.4526, 0.2546, 0.4438, 0.1993, 0.4601, 0.3029, 0.4669, 0.3463, 0.4382, 0.3539, 0.4231, 0.3127, 0.4526, 0.2546, 0.4601, 0.3029, 0.4231, 0.3127, 0.4063, 0.2669, 0.4438, 0.1993, 0.4526, 0.2546, 0.4063, 0.2669, 0.387, 0.2146, 0.4326, 0.134, 0.4438, 0.1993, 0.387, 0.2146, 0.3633, 0.1529, 0.4846, 0.4604, 0.4902, 0.4965, 0.4777, 0.4622, 0.4789, 0.424, 0.4846, 0.4604, 0.4777, 0.4622, 0.4651, 0.4276, 0.4731, 0.3863, 0.4789, 0.424, 0.4651, 0.4276, 0.452, 0.3918, 0.4669, 0.3463, 0.4731, 0.3863, 0.452, 0.3918, 0.4382, 0.3539, 0.4651, 0.4276, 0.4777, 0.4622, 0.4713, 0.4653, 0.4522, 0.4339, 0.452, 0.3918, 0.4651, 0.4276, 0.4522, 0.4339, 0.4324, 0.4014, 0.4382, 0.3539, 0.452, 0.3918, 0.4324, 0.4014, 0.4116, 0.3669, 0.4231, 0.3127, 0.4382, 0.3539, 0.4116, 0.3669, 0.3889, 0.3295, 0.4063, 0.2669, 0.4231, 0.3127, 0.3889, 0.3295, 0.3636, 0.288, 0.387, 0.2146, 0.4063, 0.2669, 0.3636, 0.288, 0.3344, 0.2406, 0.3633, 0.1529, 0.387, 0.2146, 0.3344, 0.2406, 0.2993, 0.185, 0.4777, 0.4622, 0.4902, 0.4965, 0.4713, 0.4653, 0.3636, 0.288, 0.3889, 0.3295, 0.3586, 0.3526, 0.3258, 0.3169, 0.3344, 0.2406, 0.3636, 0.288, 0.3258, 0.3169, 0.2881, 0.2762, 0.2993, 0.185, 0.3344, 0.2406, 0.2881, 0.2762, 0.243, 0.2289, 0.4713, 0.4653, 0.4902, 0.4965, 0.4656, 0.4696, 0.4522, 0.4339, 0.4713, 0.4653, 0.4656, 0.4696, 0.4407, 0.4425, 0.4324, 0.4014, 0.4522, 0.4339, 0.4407, 0.4425, 0.4151, 0.4145, 0.4116, 0.3669, 0.4324, 0.4014, 0.4151, 0.4145, 0.388, 0.3848, 0.3889, 0.3295, 0.4116, 0.3669, 0.388, 0.3848, 0.3586, 0.3526, 0.4407, 0.4425, 0.4656, 0.4696, 0.4608, 0.4749, 0.4312, 0.4532, 0.4151, 0.4145, 0.4407, 0.4425, 0.4312, 0.4532, 0.4007, 0.4306, 0.388, 0.3848, 0.4151, 0.4145, 0.4007, 0.4306, 0.3684, 0.4068, 0.3586, 0.3526, 0.388, 0.3848, 0.3684, 0.4068, 0.3335, 0.381, 0.3258, 0.3169, 0.3586, 0.3526, 0.3335, 0.381, 0.2946, 0.3524, 0.2881, 0.2762, 0.3258, 0.3169, 0.2946, 0.3524, 0.2498, 0.3198, 0.243, 0.2289, 0.2881, 0.2762, 0.2498, 0.3198, 0.197, 0.2828, 0.4656, 0.4696, 0.4902, 0.4965, 0.4608, 0.4749, 0.2946, 0.3524, 0.3335, 0.381, 0.3138, 0.4133, 0.2703, 0.3927, 0.2498, 0.3198, 0.2946, 0.3524, 0.2703, 0.3927, 0.2212, 0.3698, 0.197, 0.2828, 0.2498, 0.3198, 0.2212, 0.3698, 0.1632, 0.3437, 0.4608, 0.4749, 0.4902, 0.4965, 0.4572, 0.4811, 0.4312, 0.4532, 0.4608, 0.4749, 0.4572, 0.4811, 0.4238, 0.4654, 0.4007, 0.4306, 0.4312, 0.4532, 0.4238, 0.4654, 0.3894, 0.4492, 0.3684, 0.4068, 0.4007, 0.4306, 0.3894, 0.4492, 0.3531, 0.4319, 0.3335, 0.381, 0.3684, 0.4068, 0.3531, 0.4319, 0.3138, 0.4133])
me_sphere_004.materials.append(mat_material_001)
me_sphere_004.use_remesh_fix_poles = True
me_sphere_004.use_remesh_preserve_attributes = False
me_sphere_004.update()
me_sphere_007 = bpy.data.meshes.new('Sphere.007')
me_sphere_007.from_pydata([(0.0, 0.1951, 0.9808), (0.0, 0.3827, 0.9239), (0.0, 0.5556, 0.8315), (0.0, 0.7071, 0.7071), (0.0, 0.8315, 0.5556), (0.0, 0.9239, 0.3827), (0.0, 0.9808, 0.1951), (0.03806, 0.1913, 0.9808), (0.07466, 0.3753, 0.9239), (0.1084, 0.5449, 0.8315), (0.1379, 0.6935, 0.7071), (0.1622, 0.8155, 0.5556), (0.1802, 0.9061, 0.3827), (0.1913, 0.9619, 0.1951), (0.1951, 0.9808, -4.371e-08), (0.07466, 0.1802, 0.9808), (0.1464, 0.3536, 0.9239), (0.2126, 0.5133, 0.8315), (0.2706, 0.6533, 0.7071), (0.3182, 0.7682, 0.5556), (0.3536, 0.8536, 0.3827), (0.3753, 0.9061, 0.1951), (0.3827, 0.9239, -4.371e-08), (0.1084, 0.1622, 0.9808), (0.2126, 0.3182, 0.9239), (0.3087, 0.4619, 0.8315), (0.3928, 0.5879, 0.7071), (0.4619, 0.6913, 0.5556), (0.5133, 0.7682, 0.3827), (0.5449, 0.8155, 0.1951), (0.5556, 0.8315, -4.371e-08), (0.1379, 0.1379, 0.9808), (0.2706, 0.2706, 0.9239), (0.3928, 0.3928, 0.8315), (0.5, 0.5, 0.7071), (0.5879, 0.5879, 0.5556), (0.6533, 0.6533, 0.3827), (0.6935, 0.6935, 0.1951), (0.7071, 0.7071, -4.371e-08), (0.1622, 0.1084, 0.9808), (0.3182, 0.2126, 0.9239), (0.4619, 0.3087, 0.8315), (0.5879, 0.3928, 0.7071), (0.6913, 0.4619, 0.5556), (0.7682, 0.5133, 0.3827), (0.8155, 0.5449, 0.1951), (0.8315, 0.5556, -4.371e-08), (0.1802, 0.07466, 0.9808), (0.3536, 0.1464, 0.9239), (0.5133, 0.2126, 0.8315), (0.6533, 0.2706, 0.7071), (0.7682, 0.3182, 0.5556), (0.8536, 0.3536, 0.3827), (0.9061, 0.3753, 0.1951), (0.9239, 0.3827, -4.371e-08), (0.1913, 0.03806, 0.9808), (0.3753, 0.07466, 0.9239), (0.5449, 0.1084, 0.8315), (0.6935, 0.1379, 0.7071), (0.8155, 0.1622, 0.5556), (0.9061, 0.1802, 0.3827), (0.9619, 0.1913, 0.1951), (0.9808, 0.1951, -4.371e-08), (0.1951, -6.874e-08, 0.9808), (0.3827, -1.209e-07, 0.9239), (0.5556, -1.134e-07, 0.8315), (0.7071, -4.638e-08, 0.7071), (0.8315, -9.109e-08, 0.5556), (0.9239, -1.658e-08, 0.3827), (0.9808, -9.109e-08, 0.1951), (1.0, -1.656e-07, -4.371e-08), (0.1913, -0.03806, 0.9808), (0.3753, -0.07466, 0.9239), (0.5449, -0.1084, 0.8315), (0.6935, -0.1379, 0.7071), (0.8155, -0.1622, 0.5556), (0.9061, -0.1802, 0.3827), (0.9619, -0.1913, 0.1951), (0.9808, -0.1951, -4.371e-08), (0.1802, -0.07466, 0.9808), (0.3536, -0.1464, 0.9239), (0.5133, -0.2126, 0.8315), (0.6533, -0.2706, 0.7071), (0.7682, -0.3182, 0.5556), (0.8536, -0.3536, 0.3827), (0.9061, -0.3753, 0.1951), (0.9239, -0.3827, -4.371e-08), (0.1622, -0.1084, 0.9808), (0.3182, -0.2126, 0.9239), (0.4619, -0.3087, 0.8315), (0.5879, -0.3928, 0.7071), (0.6913, -0.4619, 0.5556), (0.7682, -0.5133, 0.3827), (0.8155, -0.5449, 0.1951), (0.8315, -0.5556, -4.371e-08), (0.1379, -0.1379, 0.9808), (0.2706, -0.2706, 0.9239), (0.3928, -0.3928, 0.8315), (0.5, -0.5, 0.7071), (0.5879, -0.5879, 0.5556), (0.6533, -0.6533, 0.3827), (0.6935, -0.6935, 0.1951), (0.7071, -0.7071, -4.371e-08), (0.1084, -0.1622, 0.9808), (0.2126, -0.3182, 0.9239), (0.3087, -0.4619, 0.8315), (0.3928, -0.5879, 0.7071), (0.4619, -0.6913, 0.5556), (0.5133, -0.7682, 0.3827), (0.5449, -0.8155, 0.1951), (0.5556, -0.8315, -4.371e-08), (0.07466, -0.1802, 0.9808), (0.1464, -0.3536, 0.9239), (0.2126, -0.5133, 0.8315), (0.2706, -0.6533, 0.7071), (0.3182, -0.7682, 0.5556), (0.3536, -0.8536, 0.3827), (0.3753, -0.9061, 0.1951), (0.3827, -0.9239, -4.371e-08), (0.03806, -0.1913, 0.9808), (0.07466, -0.3753, 0.9239), (0.1084, -0.5449, 0.8315), (0.1379, -0.6935, 0.7071), (0.1622, -0.8155, 0.5556), (0.1802, -0.9061, 0.3827), (0.1913, -0.9619, 0.1951), (0.1951, -0.9808, -4.371e-08), (2.154e-09, -0.1951, 0.9808), (-2.765e-08, -0.3827, 0.9239), (-6.49e-08, -0.5556, 0.8315), (4.686e-08, -0.7071, 0.7071), (-1.275e-08, -0.8315, 0.5556), (1.706e-08, -0.9239, 0.3827), (-7.235e-08, -0.9808, 0.1951), (-2.661e-07, -1.0, -4.371e-08), (-0.03806, -0.1913, 0.9808), (-0.07466, -0.3753, 0.9239), (-0.1084, -0.5449, 0.8315), (-0.1379, -0.6935, 0.7071), (-0.1622, -0.8155, 0.5556), (-0.1802, -0.9061, 0.3827), (-0.1913, -0.9619, 0.1951), (-0.1951, -0.9808, -4.371e-08), (-0.07466, -0.1802, 0.9808), (-0.1464, -0.3536, 0.9239), (-0.2126, -0.5133, 0.8315), (-0.2706, -0.6533, 0.7071), (-0.3182, -0.7682, 0.5556), (-0.3536, -0.8536, 0.3827), (-0.3753, -0.9061, 0.1951), (-0.3827, -0.9239, -4.371e-08), (-0.1084, -0.1622, 0.9808), (-0.2126, -0.3182, 0.9239), (-0.3087, -0.4619, 0.8315), (-0.3928, -0.5879, 0.7071), (-0.4619, -0.6913, 0.5556), (-0.5133, -0.7682, 0.3827), (-0.5449, -0.8155, 0.1951), (-0.5556, -0.8315, -4.371e-08), (-0.1379, -0.1379, 0.9808), (-0.2706, -0.2706, 0.9239), (-0.3928, -0.3928, 0.8315), (-0.5, -0.5, 0.7071), (-0.5879, -0.5879, 0.5556), (-0.6533, -0.6533, 0.3827), (-0.6935, -0.6935, 0.1951), (-0.7071, -0.7071, -4.371e-08), (-0.1622, -0.1084, 0.9808), (-0.3182, -0.2126, 0.9239), (-0.4619, -0.3087, 0.8315), (-0.5879, -0.3928, 0.7071), (-0.6913, -0.4619, 0.5556), (-0.7682, -0.5133, 0.3827), (-0.8155, -0.5449, 0.1951), (-0.8315, -0.5556, -4.371e-08), (-8.077e-08, -1.209e-07, 1.0), (-0.1802, -0.07466, 0.9808), (-0.3536, -0.1464, 0.9239), (-0.5133, -0.2126, 0.8315), (-0.6533, -0.2706, 0.7071), (-0.7682, -0.3182, 0.5556), (-0.8536, -0.3536, 0.3827), (-0.9061, -0.3753, 0.1951), (-0.9239, -0.3827, -4.371e-08), (-0.1913, -0.03806, 0.9808), (-0.3753, -0.07466, 0.9239), (-0.5449, -0.1084, 0.8315), (-0.6935, -0.1379, 0.7071), (-0.8155, -0.1622, 0.5556), (-0.9061, -0.1802, 0.3827), (-0.9619, -0.1913, 0.1951), (-0.9808, -0.1951, -4.371e-08), (-0.1951, -7.246e-08, 0.9808), (-0.3827, -4.638e-08, 0.9239), (-0.5556, 5.771e-09, 0.8315), (-0.7071, -9.109e-08, 0.7071), (-0.8315, -4.638e-08, 0.5556), (-0.9239, -1.68e-09, 0.3827), (-0.9808, 7.283e-08, 0.1951), (-1.0, 3.858e-07, -4.371e-08), (-0.1913, 0.03806, 0.9808), (-0.3753, 0.07466, 0.9239), (-0.5449, 0.1084, 0.8315), (-0.6935, 0.1379, 0.7071), (-0.8155, 0.1622, 0.5556), (-0.9061, 0.1802, 0.3827), (-0.9619, 0.1913, 0.1951), (-0.9808, 0.1951, -4.371e-08), (-0.1802, 0.07466, 0.9808), (-0.3536, 0.1464, 0.9239), (-0.5133, 0.2126, 0.8315), (-0.6533, 0.2706, 0.7071), (-0.7682, 0.3182, 0.5556), (-0.8536, 0.3536, 0.3827), (-0.9061, 0.3753, 0.1951), (-0.9239, 0.3827, -4.371e-08), (-0.1622, 0.1084, 0.9808), (-0.3182, 0.2126, 0.9239), (-0.4619, 0.3087, 0.8315), (-0.5879, 0.3928, 0.7071), (-0.6913, 0.4619, 0.5556), (-0.7682, 0.5133, 0.3827), (-0.8155, 0.5449, 0.1951), (-0.8315, 0.5556, -4.371e-08), (-0.1379, 0.1379, 0.9808), (-0.2706, 0.2706, 0.9239), (-0.3928, 0.3928, 0.8315), (-0.5, 0.5, 0.7071), (-0.5879, 0.5879, 0.5556), (-0.6533, 0.6533, 0.3827), (-0.6935, 0.6935, 0.1951), (-0.7071, 0.7071, -4.371e-08), (-0.1084, 0.1622, 0.9808), (-0.2126, 0.3182, 0.9239), (-0.3087, 0.4619, 0.8315), (-0.3928, 0.5879, 0.7071), (-0.4619, 0.6913, 0.5556), (-0.5133, 0.7682, 0.3827), (-0.5449, 0.8155, 0.1951), (-0.5556, 0.8315, -4.371e-08), (-0.07466, 0.1802, 0.9808), (-0.1464, 0.3536, 0.9239), (-0.2126, 0.5133, 0.8315), (-0.2706, 0.6533, 0.7071), (-0.3182, 0.7682, 0.5556), (-0.3536, 0.8536, 0.3827), (-0.3753, 0.9061, 0.1951), (-0.3827, 0.9239, -4.371e-08), (-0.03806, 0.1913, 0.9808), (-0.07466, 0.3753, 0.9239), (-0.1084, 0.5449, 0.8315), (-0.1379, 0.6935, 0.7071), (-0.1622, 0.8155, 0.5556), (-0.1802, 0.9061, 0.3827), (-0.1913, 0.9619, 0.1951), (-0.1951, 0.9808, -4.371e-08), (5.386e-07, 1.0, -4.371e-08)], [], [(5, 4, 11, 12), (6, 5, 12, 13), (256, 6, 13, 14), (0, 175, 7), (1, 0, 7, 8), (2, 1, 8, 9), (3, 2, 9, 10), (4, 3, 10, 11), (11, 10, 18, 19), (12, 11, 19, 20), (13, 12, 20, 21), (14, 13, 21, 22), (7, 175, 15), (8, 7, 15, 16), (9, 8, 16, 17), (10, 9, 17, 18), (15, 175, 23), (16, 15, 23, 24), (17, 16, 24, 25), (18, 17, 25, 26), (19, 18, 26, 27), (20, 19, 27, 28), (21, 20, 28, 29), (22, 21, 29, 30), (27, 26, 34, 35), (28, 27, 35, 36), (29, 28, 36, 37), (30, 29, 37, 38), (23, 175, 31), (24, 23, 31, 32), (25, 24, 32, 33), (26, 25, 33, 34), (32, 31, 39, 40), (33, 32, 40, 41), (34, 33, 41, 42), (35, 34, 42, 43), (36, 35, 43, 44), (37, 36, 44, 45), (38, 37, 45, 46), (31, 175, 39), (44, 43, 51, 52), (45, 44, 52, 53), (46, 45, 53, 54), (39, 175, 47), (40, 39, 47, 48), (41, 40, 48, 49), (42, 41, 49, 50), (43, 42, 50, 51), (48, 47, 55, 56), (49, 48, 56, 57), (50, 49, 57, 58), (51, 50, 58, 59), (52, 51, 59, 60), (53, 52, 60, 61), (54, 53, 61, 62), (47, 175, 55), (60, 59, 67, 68), (61, 60, 68, 69), (62, 61, 69, 70), (55, 175, 63), (56, 55, 63, 64), (57, 56, 64, 65), (58, 57, 65, 66), (59, 58, 66, 67), (65, 64, 72, 73), (66, 65, 73, 74), (67, 66, 74, 75), (68, 67, 75, 76), (69, 68, 76, 77), (70, 69, 77, 78), (63, 175, 71), (64, 63, 71, 72), (77, 76, 84, 85), (78, 77, 85, 86), (71, 175, 79), (72, 71, 79, 80), (73, 72, 80, 81), (74, 73, 81, 82), (75, 74, 82, 83), (76, 75, 83, 84), (82, 81, 89, 90), (83, 82, 90, 91), (84, 83, 91, 92), (85, 84, 92, 93), (86, 85, 93, 94), (79, 175, 87), (80, 79, 87, 88), (81, 80, 88, 89), (94, 93, 101, 102), (87, 175, 95), (88, 87, 95, 96), (89, 88, 96, 97), (90, 89, 97, 98), (91, 90, 98, 99), (92, 91, 99, 100), (93, 92, 100, 101), (98, 97, 105, 106), (99, 98, 106, 107), (100, 99, 107, 108), (101, 100, 108, 109), (102, 101, 109, 110), (95, 175, 103), (96, 95, 103, 104), (97, 96, 104, 105), (110, 109, 117, 118), (103, 175, 111), (104, 103, 111, 112), (105, 104, 112, 113), (106, 105, 113, 114), (107, 106, 114, 115), (108, 107, 115, 116), (109, 108, 116, 117), (115, 114, 122, 123), (116, 115, 123, 124), (117, 116, 124, 125), (118, 117, 125, 126), (111, 175, 119), (112, 111, 119, 120), (113, 112, 120, 121), (114, 113, 121, 122), (119, 175, 127), (120, 119, 127, 128), (121, 120, 128, 129), (122, 121, 129, 130), (123, 122, 130, 131), (124, 123, 131, 132), (125, 124, 132, 133), (126, 125, 133, 134), (131, 130, 138, 139), (132, 131, 139, 140), (133, 132, 140, 141), (134, 133, 141, 142), (127, 175, 135), (128, 127, 135, 136), (129, 128, 136, 137), (130, 129, 137, 138), (136, 135, 143, 144), (137, 136, 144, 145), (138, 137, 145, 146), (139, 138, 146, 147), (140, 139, 147, 148), (141, 140, 148, 149), (142, 141, 149, 150), (135, 175, 143), (148, 147, 155, 156), (149, 148, 156, 157), (150, 149, 157, 158), (143, 175, 151), (144, 143, 151, 152), (145, 144, 152, 153), (146, 145, 153, 154), (147, 146, 154, 155), (153, 152, 160, 161), (154, 153, 161, 162), (155, 154, 162, 163), (156, 155, 163, 164), (157, 156, 164, 165), (158, 157, 165, 166), (151, 175, 159), (152, 151, 159, 160), (165, 164, 172, 173), (166, 165, 173, 174), (159, 175, 167), (160, 159, 167, 168), (161, 160, 168, 169), (162, 161, 169, 170), (163, 162, 170, 171), (164, 163, 171, 172), (169, 168, 177, 178), (170, 169, 178, 179), (171, 170, 179, 180), (172, 171, 180, 181), (173, 172, 181, 182), (174, 173, 182, 183), (167, 175, 176), (168, 167, 176, 177), (182, 181, 189, 190), (183, 182, 190, 191), (176, 175, 184), (177, 176, 184, 185), (178, 177, 185, 186), (179, 178, 186, 187), (180, 179, 187, 188), (181, 180, 188, 189), (187, 186, 194, 195), (188, 187, 195, 196), (189, 188, 196, 197), (190, 189, 197, 198), (191, 190, 198, 199), (184, 175, 192), (185, 184, 192, 193), (186, 185, 193, 194), (199, 198, 206, 207), (192, 175, 200), (193, 192, 200, 201), (194, 193, 201, 202), (195, 194, 202, 203), (196, 195, 203, 204), (197, 196, 204, 205), (198, 197, 205, 206), (203, 202, 210, 211), (204, 203, 211, 212), (205, 204, 212, 213), (206, 205, 213, 214), (207, 206, 214, 215), (200, 175, 208), (201, 200, 208, 209), (202, 201, 209, 210), (215, 214, 222, 223), (208, 175, 216), (209, 208, 216, 217), (210, 209, 217, 218), (211, 210, 218, 219), (212, 211, 219, 220), (213, 212, 220, 221), (214, 213, 221, 222), (220, 219, 227, 228), (221, 220, 228, 229), (222, 221, 229, 230), (223, 222, 230, 231), (216, 175, 224), (217, 216, 224, 225), (218, 217, 225, 226), (219, 218, 226, 227), (225, 224, 232, 233), (226, 225, 233, 234), (227, 226, 234, 235), (228, 227, 235, 236), (229, 228, 236, 237), (230, 229, 237, 238), (231, 230, 238, 239), (224, 175, 232), (237, 236, 244, 245), (238, 237, 245, 246), (239, 238, 246, 247), (232, 175, 240), (233, 232, 240, 241), (234, 233, 241, 242), (235, 234, 242, 243), (236, 235, 243, 244), (241, 240, 248, 249), (242, 241, 249, 250), (243, 242, 250, 251), (244, 243, 251, 252), (245, 244, 252, 253), (246, 245, 253, 254), (247, 246, 254, 255), (240, 175, 248), (253, 252, 4, 5), (254, 253, 5, 6), (255, 254, 6, 256), (248, 175, 0), (249, 248, 0, 1), (250, 249, 1, 2), (251, 250, 2, 3), (252, 251, 3, 4)])
me_sphere_007.polygons.foreach_set('use_smooth', [True] * 256)
_uv = me_sphere_007.uv_layers.new(name='UVMap')
_uv.uv.foreach_set('vector', [0.2703, 0.3927, 0.3138, 0.4133, 0.3012, 0.4489, 0.2547, 0.4369, 0.2212, 0.3698, 0.2703, 0.3927, 0.2547, 0.4369, 0.2019, 0.4233, 0.1632, 0.3437, 0.2212, 0.3698, 0.2019, 0.4233, 0.1418, 0.4083, 0.4572, 0.4811, 0.4902, 0.4965, 0.4548, 0.4878, 0.4238, 0.4654, 0.4572, 0.4811, 0.4548, 0.4878, 0.4191, 0.4789, 0.3894, 0.4492, 0.4238, 0.4654, 0.4191, 0.4789, 0.3822, 0.4696, 0.3531, 0.4319, 0.3894, 0.4492, 0.3822, 0.4696, 0.3433, 0.4597, 0.3138, 0.4133, 0.3531, 0.4319, 0.3433, 0.4597, 0.3012, 0.4489, 0.3012, 0.4489, 0.3433, 0.4597, 0.3389, 0.4888, 0.2956, 0.4862, 0.2547, 0.4369, 0.3012, 0.4489, 0.2956, 0.4862, 0.2477, 0.4832, 0.2019, 0.4233, 0.2547, 0.4369, 0.2477, 0.4832, 0.1933, 0.4796, 0.1418, 0.4083, 0.2019, 0.4233, 0.1933, 0.4796, 0.1303, 0.4752, 0.4548, 0.4878, 0.4902, 0.4965, 0.4538, 0.4949, 0.4191, 0.4789, 0.4548, 0.4878, 0.4538, 0.4949, 0.417, 0.4931, 0.3822, 0.4696, 0.4191, 0.4789, 0.417, 0.4931, 0.379, 0.4911, 0.3433, 0.4597, 0.3822, 0.4696, 0.379, 0.4911, 0.3389, 0.4888, 0.4538, 0.4949, 0.4902, 0.4965, 0.4542, 0.502, 0.417, 0.4931, 0.4538, 0.4949, 0.4542, 0.502, 0.4177, 0.5074, 0.379, 0.4911, 0.417, 0.4931, 0.4177, 0.5074, 0.3801, 0.5128, 0.3389, 0.4888, 0.379, 0.4911, 0.3801, 0.5128, 0.3402, 0.5183, 0.2956, 0.4862, 0.3389, 0.4888, 0.3402, 0.5183, 0.2971, 0.524, 0.2477, 0.4832, 0.2956, 0.4862, 0.2971, 0.524, 0.2494, 0.5301, 0.1933, 0.4796, 0.2477, 0.4832, 0.2494, 0.5301, 0.1951, 0.5368, 0.1303, 0.4752, 0.1933, 0.4796, 0.1951, 0.5368, 0.1316, 0.5442, 0.2971, 0.524, 0.3402, 0.5183, 0.3472, 0.547, 0.3059, 0.5609, 0.2494, 0.5301, 0.2971, 0.524, 0.3059, 0.5609, 0.26, 0.576, 0.1951, 0.5368, 0.2494, 0.5301, 0.26, 0.576, 0.2077, 0.593, 0.1316, 0.5442, 0.1951, 0.5368, 0.2077, 0.593, 0.146, 0.6125, 0.4542, 0.502, 0.4902, 0.4965, 0.4559, 0.5089, 0.4177, 0.5074, 0.4542, 0.502, 0.4559, 0.5089, 0.4212, 0.5213, 0.3801, 0.5128, 0.4177, 0.5074, 0.4212, 0.5213, 0.3853, 0.5339, 0.3402, 0.5183, 0.3801, 0.5128, 0.3853, 0.5339, 0.3472, 0.547, 0.4212, 0.5213, 0.4559, 0.5089, 0.459, 0.5154, 0.4273, 0.5343, 0.3853, 0.5339, 0.4212, 0.5213, 0.4273, 0.5343, 0.3945, 0.5536, 0.3472, 0.547, 0.3853, 0.5339, 0.3945, 0.5536, 0.3595, 0.5739, 0.3059, 0.5609, 0.3472, 0.547, 0.3595, 0.5739, 0.3216, 0.5955, 0.26, 0.576, 0.3059, 0.5609, 0.3216, 0.5955, 0.2793, 0.6193, 0.2077, 0.593, 0.26, 0.576, 0.2793, 0.6193, 0.2309, 0.6461, 0.146, 0.6125, 0.2077, 0.593, 0.2309, 0.6461, 0.1737, 0.6774, 0.4559, 0.5089, 0.4902, 0.4965, 0.459, 0.5154, 0.2793, 0.6193, 0.3216, 0.5955, 0.3437, 0.6266, 0.3066, 0.6582, 0.2309, 0.6461, 0.2793, 0.6193, 0.3066, 0.6582, 0.264, 0.6941, 0.1737, 0.6774, 0.2309, 0.6461, 0.264, 0.6941, 0.2136, 0.7362, 0.459, 0.5154, 0.4902, 0.4965, 0.4633, 0.5211, 0.4273, 0.5343, 0.459, 0.5154, 0.4633, 0.5211, 0.4359, 0.5458, 0.3945, 0.5536, 0.4273, 0.5343, 0.4359, 0.5458, 0.4073, 0.5712, 0.3595, 0.5739, 0.3945, 0.5536, 0.4073, 0.5712, 0.3769, 0.5979, 0.3216, 0.5955, 0.3595, 0.5739, 0.3769, 0.5979, 0.3437, 0.6266, 0.4359, 0.5458, 0.4633, 0.5211, 0.4686, 0.5259, 0.4465, 0.5555, 0.4073, 0.5712, 0.4359, 0.5458, 0.4465, 0.5555, 0.4234, 0.5861, 0.3769, 0.5979, 0.4073, 0.5712, 0.4234, 0.5861, 0.3987, 0.6182, 0.3437, 0.6266, 0.3769, 0.5979, 0.3987, 0.6182, 0.3716, 0.6529, 0.3066, 0.6582, 0.3437, 0.6266, 0.3716, 0.6529, 0.3412, 0.6913, 0.264, 0.6941, 0.3066, 0.6582, 0.3412, 0.6913, 0.3061, 0.735, 0.2136, 0.7362, 0.264, 0.6941, 0.3061, 0.735, 0.2645, 0.7864, 0.4633, 0.5211, 0.4902, 0.4965, 0.4686, 0.5259, 0.3412, 0.6913, 0.3716, 0.6529, 0.4042, 0.6734, 0.3817, 0.7172, 0.3061, 0.735, 0.3412, 0.6913, 0.3817, 0.7172, 0.3557, 0.7672, 0.2645, 0.7864, 0.3061, 0.735, 0.3557, 0.7672, 0.3246, 0.8261, 0.4686, 0.5259, 0.4902, 0.4965, 0.4747, 0.5296, 0.4465, 0.5555, 0.4686, 0.5259, 0.4747, 0.5296, 0.4588, 0.563, 0.4234, 0.5861, 0.4465, 0.5555, 0.4588, 0.563, 0.4421, 0.5975, 0.3987, 0.6182, 0.4234, 0.5861, 0.4421, 0.5975, 0.4241, 0.634, 0.3716, 0.6529, 0.3987, 0.6182, 0.4241, 0.634, 0.4042, 0.6734, 0.4421, 0.5975, 0.4588, 0.563, 0.4724, 0.5679, 0.4627, 0.6051, 0.4241, 0.634, 0.4421, 0.5975, 0.4627, 0.6051, 0.4521, 0.6445, 0.4042, 0.6734, 0.4241, 0.634, 0.4521, 0.6445, 0.4403, 0.6872, 0.3817, 0.7172, 0.4042, 0.6734, 0.4403, 0.6872, 0.4268, 0.7348, 0.3557, 0.7672, 0.3817, 0.7172, 0.4268, 0.7348, 0.4109, 0.7892, 0.3246, 0.8261, 0.3557, 0.7672, 0.4109, 0.7892, 0.3918, 0.8536, 0.4747, 0.5296, 0.4902, 0.4965, 0.4815, 0.532, 0.4588, 0.563, 0.4747, 0.5296, 0.4815, 0.532, 0.4724, 0.5679, 0.4109, 0.7892, 0.4268, 0.7348, 0.4747, 0.7432, 0.4698, 0.8001, 0.3918, 0.8536, 0.4109, 0.7892, 0.4698, 0.8001, 0.4636, 0.8675, 0.4815, 0.532, 0.4902, 0.4965, 0.4886, 0.533, 0.4724, 0.5679, 0.4815, 0.532, 0.4886, 0.533, 0.4867, 0.57, 0.4627, 0.6051, 0.4724, 0.5679, 0.4867, 0.57, 0.4845, 0.6085, 0.4521, 0.6445, 0.4627, 0.6051, 0.4845, 0.6085, 0.4818, 0.6493, 0.4403, 0.6872, 0.4521, 0.6445, 0.4818, 0.6493, 0.4786, 0.6937, 0.4268, 0.7348, 0.4403, 0.6872, 0.4786, 0.6937, 0.4747, 0.7432, 0.4818, 0.6493, 0.4845, 0.6085, 0.5065, 0.6075, 0.5119, 0.6482, 0.4786, 0.6937, 0.4818, 0.6493, 0.5119, 0.6482, 0.5175, 0.6925, 0.4747, 0.7432, 0.4786, 0.6937, 0.5175, 0.6925, 0.5235, 0.742, 0.4698, 0.8001, 0.4747, 0.7432, 0.5235, 0.742, 0.5301, 0.799, 0.4636, 0.8675, 0.4698, 0.8001, 0.5301, 0.799, 0.5375, 0.8671, 0.4886, 0.533, 0.4902, 0.4965, 0.4958, 0.5327, 0.4867, 0.57, 0.4886, 0.533, 0.4958, 0.5327, 0.5011, 0.5694, 0.4845, 0.6085, 0.4867, 0.57, 0.5011, 0.5694, 0.5065, 0.6075, 0.5375, 0.8671, 0.5301, 0.799, 0.5891, 0.7855, 0.6111, 0.852, 0.4958, 0.5327, 0.4902, 0.4965, 0.5027, 0.5309, 0.5011, 0.5694, 0.4958, 0.5327, 0.5027, 0.5309, 0.5152, 0.5658, 0.5065, 0.6075, 0.5011, 0.5694, 0.5152, 0.5658, 0.528, 0.6023, 0.5119, 0.6482, 0.5065, 0.6075, 0.528, 0.6023, 0.5413, 0.6411, 0.5175, 0.6925, 0.5119, 0.6482, 0.5413, 0.6411, 0.5556, 0.6836, 0.5235, 0.742, 0.5175, 0.6925, 0.5556, 0.6836, 0.5714, 0.731, 0.5301, 0.799, 0.5235, 0.742, 0.5714, 0.731, 0.5891, 0.7855, 0.5413, 0.6411, 0.528, 0.6023, 0.548, 0.5929, 0.5688, 0.6284, 0.5556, 0.6836, 0.5413, 0.6411, 0.5688, 0.6284, 0.5912, 0.6672, 0.5714, 0.731, 0.5556, 0.6836, 0.5912, 0.6672, 0.6162, 0.7108, 0.5891, 0.7855, 0.5714, 0.731, 0.6162, 0.7108, 0.6449, 0.7614, 0.6111, 0.852, 0.5891, 0.7855, 0.6449, 0.7614, 0.6785, 0.8198, 0.5027, 0.5309, 0.4902, 0.4965, 0.5092, 0.5278, 0.5152, 0.5658, 0.5027, 0.5309, 0.5092, 0.5278, 0.5283, 0.5596, 0.528, 0.6023, 0.5152, 0.5658, 0.5283, 0.5596, 0.548, 0.5929, 0.6785, 0.8198, 0.6449, 0.7614, 0.6943, 0.7256, 0.7394, 0.7778, 0.5092, 0.5278, 0.4902, 0.4965, 0.515, 0.5235, 0.5283, 0.5596, 0.5092, 0.5278, 0.515, 0.5235, 0.5399, 0.551, 0.548, 0.5929, 0.5283, 0.5596, 0.5399, 0.551, 0.5658, 0.5797, 0.5688, 0.6284, 0.548, 0.5929, 0.5658, 0.5797, 0.5932, 0.6105, 0.5912, 0.6672, 0.5688, 0.6284, 0.5932, 0.6105, 0.623, 0.6441, 0.6162, 0.7108, 0.5912, 0.6672, 0.623, 0.6441, 0.6562, 0.6819, 0.6449, 0.7614, 0.6162, 0.7108, 0.6562, 0.6819, 0.6943, 0.7256, 0.623, 0.6441, 0.5932, 0.6105, 0.6136, 0.588, 0.6495, 0.6151, 0.6562, 0.6819, 0.623, 0.6441, 0.6495, 0.6151, 0.6896, 0.6455, 0.6943, 0.7256, 0.6562, 0.6819, 0.6896, 0.6455, 0.7355, 0.6804, 0.7394, 0.7778, 0.6943, 0.7256, 0.7355, 0.6804, 0.7924, 0.7232, 0.515, 0.5235, 0.4902, 0.4965, 0.5198, 0.5181, 0.5399, 0.551, 0.515, 0.5235, 0.5198, 0.5181, 0.5497, 0.5402, 0.5658, 0.5797, 0.5399, 0.551, 0.5497, 0.5402, 0.5807, 0.5633, 0.5932, 0.6105, 0.5658, 0.5797, 0.5807, 0.5633, 0.6136, 0.588, 0.5198, 0.5181, 0.4902, 0.4965, 0.5234, 0.5119, 0.5497, 0.5402, 0.5198, 0.5181, 0.5234, 0.5119, 0.5571, 0.5277, 0.5807, 0.5633, 0.5497, 0.5402, 0.5571, 0.5277, 0.592, 0.5443, 0.6136, 0.588, 0.5807, 0.5633, 0.592, 0.5443, 0.6292, 0.562, 0.6495, 0.6151, 0.6136, 0.588, 0.6292, 0.562, 0.6697, 0.5814, 0.6896, 0.6455, 0.6495, 0.6151, 0.6697, 0.5814, 0.7151, 0.6031, 0.7355, 0.6804, 0.6896, 0.6455, 0.7151, 0.6031, 0.7674, 0.6281, 0.7924, 0.7232, 0.7355, 0.6804, 0.7674, 0.6281, 0.8306, 0.6571, 0.6697, 0.5814, 0.6292, 0.562, 0.6393, 0.5334, 0.6828, 0.5444, 0.7151, 0.6031, 0.6697, 0.5814, 0.6828, 0.5444, 0.7315, 0.5566, 0.7674, 0.6281, 0.7151, 0.6031, 0.7315, 0.5566, 0.7876, 0.5705, 0.8306, 0.6571, 0.7674, 0.6281, 0.7876, 0.5705, 0.8545, 0.586, 0.5234, 0.5119, 0.4902, 0.4965, 0.5258, 0.5052, 0.5571, 0.5277, 0.5234, 0.5119, 0.5258, 0.5052, 0.5619, 0.514, 0.592, 0.5443, 0.5571, 0.5277, 0.5619, 0.514, 0.5994, 0.5234, 0.6292, 0.562, 0.592, 0.5443, 0.5994, 0.5234, 0.6393, 0.5334, 0.5619, 0.514, 0.5258, 0.5052, 0.5268, 0.498, 0.5639, 0.4997, 0.5994, 0.5234, 0.5619, 0.514, 0.5639, 0.4997, 0.6025, 0.5014, 0.6393, 0.5334, 0.5994, 0.5234, 0.6025, 0.5014, 0.6436, 0.5034, 0.6828, 0.5444, 0.6393, 0.5334, 0.6436, 0.5034, 0.6883, 0.5055, 0.7315, 0.5566, 0.6828, 0.5444, 0.6883, 0.5055, 0.7383, 0.5079, 0.7876, 0.5705, 0.7315, 0.5566, 0.7383, 0.5079, 0.7957, 0.5104, 0.8545, 0.586, 0.7876, 0.5705, 0.7957, 0.5104, 0.8638, 0.5124, 0.5258, 0.5052, 0.4902, 0.4965, 0.5268, 0.498, 0.7383, 0.5079, 0.6883, 0.5055, 0.686, 0.4665, 0.7353, 0.459, 0.7957, 0.5104, 0.7383, 0.5079, 0.7353, 0.459, 0.7919, 0.4502, 0.8638, 0.5124, 0.7957, 0.5104, 0.7919, 0.4502, 0.8587, 0.4389, 0.5268, 0.498, 0.4902, 0.4965, 0.5264, 0.4909, 0.5639, 0.4997, 0.5268, 0.498, 0.5264, 0.4909, 0.5631, 0.4852, 0.6025, 0.5014, 0.5639, 0.4997, 0.5631, 0.4852, 0.6012, 0.4794, 0.6436, 0.5034, 0.6025, 0.5014, 0.6012, 0.4794, 0.6418, 0.4732, 0.6883, 0.5055, 0.6436, 0.5034, 0.6418, 0.4732, 0.686, 0.4665, 0.6012, 0.4794, 0.5631, 0.4852, 0.5594, 0.4712, 0.5957, 0.458, 0.6418, 0.4732, 0.6012, 0.4794, 0.5957, 0.458, 0.6342, 0.444, 0.686, 0.4665, 0.6418, 0.4732, 0.6342, 0.444, 0.6761, 0.4288, 0.7353, 0.459, 0.686, 0.4665, 0.6761, 0.4288, 0.7229, 0.4118, 0.7919, 0.4502, 0.7353, 0.459, 0.7229, 0.4118, 0.7764, 0.3921, 0.8587, 0.4389, 0.7919, 0.4502, 0.7764, 0.3921, 0.8394, 0.3681, 0.5264, 0.4909, 0.4902, 0.4965, 0.5246, 0.4839, 0.5631, 0.4852, 0.5264, 0.4909, 0.5246, 0.4839, 0.5594, 0.4712, 0.7764, 0.3921, 0.7229, 0.4118, 0.7014, 0.3681, 0.75, 0.3384, 0.8394, 0.3681, 0.7764, 0.3921, 0.75, 0.3384, 0.8069, 0.3027, 0.5246, 0.4839, 0.4902, 0.4965, 0.5215, 0.4775, 0.5594, 0.4712, 0.5246, 0.4839, 0.5215, 0.4775, 0.5531, 0.4582, 0.5957, 0.458, 0.5594, 0.4712, 0.5531, 0.4582, 0.586, 0.4382, 0.6342, 0.444, 0.5957, 0.458, 0.586, 0.4382, 0.621, 0.4169, 0.6761, 0.4288, 0.6342, 0.444, 0.621, 0.4169, 0.659, 0.3939, 0.7229, 0.4118, 0.6761, 0.4288, 0.659, 0.3939, 0.7014, 0.3681, 0.586, 0.4382, 0.5531, 0.4582, 0.5444, 0.4467, 0.5727, 0.4206, 0.621, 0.4169, 0.586, 0.4382, 0.5727, 0.4206, 0.6028, 0.393, 0.659, 0.3939, 0.621, 0.4169, 0.6028, 0.393, 0.6355, 0.363, 0.7014, 0.3681, 0.659, 0.3939, 0.6355, 0.363, 0.6719, 0.3295, 0.75, 0.3384, 0.7014, 0.3681, 0.6719, 0.3295, 0.7136, 0.291, 0.8069, 0.3027, 0.75, 0.3384, 0.7136, 0.291, 0.7623, 0.245, 0.5215, 0.4775, 0.4902, 0.4965, 0.5171, 0.4717, 0.5531, 0.4582, 0.5215, 0.4775, 0.5171, 0.4717, 0.5444, 0.4467, 0.7136, 0.291, 0.6719, 0.3295, 0.6356, 0.2975, 0.6689, 0.2518, 0.7623, 0.245, 0.7136, 0.291, 0.6689, 0.2518, 0.7075, 0.1973, 0.5171, 0.4717, 0.4902, 0.4965, 0.5118, 0.467, 0.5444, 0.4467, 0.5171, 0.4717, 0.5118, 0.467, 0.5336, 0.4371, 0.5727, 0.4206, 0.5444, 0.4467, 0.5336, 0.4371, 0.5562, 0.4061, 0.6028, 0.393, 0.5727, 0.4206, 0.5562, 0.4061, 0.5803, 0.3732, 0.6355, 0.363, 0.6028, 0.393, 0.5803, 0.3732, 0.6065, 0.3374, 0.6719, 0.3295, 0.6355, 0.363, 0.6065, 0.3374, 0.6356, 0.2975, 0.5803, 0.3732, 0.5562, 0.4061, 0.5373, 0.395, 0.5544, 0.3581, 0.6065, 0.3374, 0.5803, 0.3732, 0.5544, 0.3581, 0.573, 0.318, 0.6356, 0.2975, 0.6065, 0.3374, 0.573, 0.318, 0.5938, 0.2733, 0.6689, 0.2518, 0.6356, 0.2975, 0.5938, 0.2733, 0.6174, 0.2221, 0.7075, 0.1973, 0.6689, 0.2518, 0.6174, 0.2221, 0.6446, 0.1612, 0.5118, 0.467, 0.4902, 0.4965, 0.5056, 0.4633, 0.5336, 0.4371, 0.5118, 0.467, 0.5056, 0.4633, 0.5211, 0.4298, 0.5562, 0.4061, 0.5336, 0.4371, 0.5211, 0.4298, 0.5373, 0.395, 0.6446, 0.1612, 0.6174, 0.2221, 0.5613, 0.203, 0.5761, 0.1382, 0.5056, 0.4633, 0.4902, 0.4965, 0.4988, 0.461, 0.5211, 0.4298, 0.5056, 0.4633, 0.4988, 0.461, 0.5075, 0.4251, 0.5373, 0.395, 0.5211, 0.4298, 0.5075, 0.4251, 0.5166, 0.3879, 0.5544, 0.3581, 0.5373, 0.395, 0.5166, 0.3879, 0.5261, 0.3484, 0.573, 0.318, 0.5544, 0.3581, 0.5261, 0.3484, 0.5366, 0.3056, 0.5938, 0.2733, 0.573, 0.318, 0.5366, 0.3056, 0.5481, 0.2578, 0.6174, 0.2221, 0.5938, 0.2733, 0.5481, 0.2578, 0.5613, 0.203, 0.5261, 0.3484, 0.5166, 0.3879, 0.4949, 0.385, 0.4966, 0.3445, 0.5366, 0.3056, 0.5261, 0.3484, 0.4966, 0.3445, 0.4984, 0.3005, 0.5481, 0.2578, 0.5366, 0.3056, 0.4984, 0.3005, 0.5004, 0.2515, 0.5613, 0.203, 0.5481, 0.2578, 0.5004, 0.2515, 0.5026, 0.1954, 0.5761, 0.1382, 0.5613, 0.203, 0.5026, 0.1954, 0.5045, 0.129, 0.4988, 0.461, 0.4902, 0.4965, 0.4918, 0.46, 0.5075, 0.4251, 0.4988, 0.461, 0.4918, 0.46, 0.4933, 0.4232, 0.5166, 0.3879, 0.5075, 0.4251, 0.4933, 0.4232, 0.4949, 0.385, 0.5045, 0.129, 0.5026, 0.1954, 0.4438, 0.1993, 0.4326, 0.134, 0.4918, 0.46, 0.4902, 0.4965, 0.4846, 0.4604, 0.4933, 0.4232, 0.4918, 0.46, 0.4846, 0.4604, 0.4789, 0.424, 0.4949, 0.385, 0.4933, 0.4232, 0.4789, 0.424, 0.4731, 0.3863, 0.4966, 0.3445, 0.4949, 0.385, 0.4731, 0.3863, 0.4669, 0.3463, 0.4984, 0.3005, 0.4966, 0.3445, 0.4669, 0.3463, 0.4601, 0.3029, 0.5004, 0.2515, 0.4984, 0.3005, 0.4601, 0.3029, 0.4526, 0.2546, 0.5026, 0.1954, 0.5004, 0.2515, 0.4526, 0.2546, 0.4438, 0.1993, 0.4601, 0.3029, 0.4669, 0.3463, 0.4382, 0.3539, 0.4231, 0.3127, 0.4526, 0.2546, 0.4601, 0.3029, 0.4231, 0.3127, 0.4063, 0.2669, 0.4438, 0.1993, 0.4526, 0.2546, 0.4063, 0.2669, 0.387, 0.2146, 0.4326, 0.134, 0.4438, 0.1993, 0.387, 0.2146, 0.3633, 0.1529, 0.4846, 0.4604, 0.4902, 0.4965, 0.4777, 0.4622, 0.4789, 0.424, 0.4846, 0.4604, 0.4777, 0.4622, 0.4651, 0.4276, 0.4731, 0.3863, 0.4789, 0.424, 0.4651, 0.4276, 0.452, 0.3918, 0.4669, 0.3463, 0.4731, 0.3863, 0.452, 0.3918, 0.4382, 0.3539, 0.4651, 0.4276, 0.4777, 0.4622, 0.4713, 0.4653, 0.4522, 0.4339, 0.452, 0.3918, 0.4651, 0.4276, 0.4522, 0.4339, 0.4324, 0.4014, 0.4382, 0.3539, 0.452, 0.3918, 0.4324, 0.4014, 0.4116, 0.3669, 0.4231, 0.3127, 0.4382, 0.3539, 0.4116, 0.3669, 0.3889, 0.3295, 0.4063, 0.2669, 0.4231, 0.3127, 0.3889, 0.3295, 0.3636, 0.288, 0.387, 0.2146, 0.4063, 0.2669, 0.3636, 0.288, 0.3344, 0.2406, 0.3633, 0.1529, 0.387, 0.2146, 0.3344, 0.2406, 0.2993, 0.185, 0.4777, 0.4622, 0.4902, 0.4965, 0.4713, 0.4653, 0.3636, 0.288, 0.3889, 0.3295, 0.3586, 0.3526, 0.3258, 0.3169, 0.3344, 0.2406, 0.3636, 0.288, 0.3258, 0.3169, 0.2881, 0.2762, 0.2993, 0.185, 0.3344, 0.2406, 0.2881, 0.2762, 0.243, 0.2289, 0.4713, 0.4653, 0.4902, 0.4965, 0.4656, 0.4696, 0.4522, 0.4339, 0.4713, 0.4653, 0.4656, 0.4696, 0.4407, 0.4425, 0.4324, 0.4014, 0.4522, 0.4339, 0.4407, 0.4425, 0.4151, 0.4145, 0.4116, 0.3669, 0.4324, 0.4014, 0.4151, 0.4145, 0.388, 0.3848, 0.3889, 0.3295, 0.4116, 0.3669, 0.388, 0.3848, 0.3586, 0.3526, 0.4407, 0.4425, 0.4656, 0.4696, 0.4608, 0.4749, 0.4312, 0.4532, 0.4151, 0.4145, 0.4407, 0.4425, 0.4312, 0.4532, 0.4007, 0.4306, 0.388, 0.3848, 0.4151, 0.4145, 0.4007, 0.4306, 0.3684, 0.4068, 0.3586, 0.3526, 0.388, 0.3848, 0.3684, 0.4068, 0.3335, 0.381, 0.3258, 0.3169, 0.3586, 0.3526, 0.3335, 0.381, 0.2946, 0.3524, 0.2881, 0.2762, 0.3258, 0.3169, 0.2946, 0.3524, 0.2498, 0.3198, 0.243, 0.2289, 0.2881, 0.2762, 0.2498, 0.3198, 0.197, 0.2828, 0.4656, 0.4696, 0.4902, 0.4965, 0.4608, 0.4749, 0.2946, 0.3524, 0.3335, 0.381, 0.3138, 0.4133, 0.2703, 0.3927, 0.2498, 0.3198, 0.2946, 0.3524, 0.2703, 0.3927, 0.2212, 0.3698, 0.197, 0.2828, 0.2498, 0.3198, 0.2212, 0.3698, 0.1632, 0.3437, 0.4608, 0.4749, 0.4902, 0.4965, 0.4572, 0.4811, 0.4312, 0.4532, 0.4608, 0.4749, 0.4572, 0.4811, 0.4238, 0.4654, 0.4007, 0.4306, 0.4312, 0.4532, 0.4238, 0.4654, 0.3894, 0.4492, 0.3684, 0.4068, 0.4007, 0.4306, 0.3894, 0.4492, 0.3531, 0.4319, 0.3335, 0.381, 0.3684, 0.4068, 0.3531, 0.4319, 0.3138, 0.4133])
me_sphere_007.materials.append(mat_material_005)
me_sphere_007.use_remesh_fix_poles = True
me_sphere_007.use_remesh_preserve_attributes = False
me_sphere_007.update()
me_sphere_008 = bpy.data.meshes.new('Sphere.008')
me_sphere_008.from_pydata([(0.0, 0.1951, 0.9808), (0.0, 0.3827, 0.9239), (0.0, 0.5556, 0.8315), (0.0, 0.7071, 0.7071), (0.0, 0.8315, 0.5556), (0.0, 0.9239, 0.3827), (0.0, 0.9808, 0.1951), (0.03806, 0.1913, 0.9808), (0.07466, 0.3753, 0.9239), (0.1084, 0.5449, 0.8315), (0.1379, 0.6935, 0.7071), (0.1622, 0.8155, 0.5556), (0.1802, 0.9061, 0.3827), (0.1913, 0.9619, 0.1951), (0.1951, 0.9808, -4.371e-08), (0.07466, 0.1802, 0.9808), (0.1464, 0.3536, 0.9239), (0.2126, 0.5133, 0.8315), (0.2706, 0.6533, 0.7071), (0.3182, 0.7682, 0.5556), (0.3536, 0.8536, 0.3827), (0.3753, 0.9061, 0.1951), (0.3827, 0.9239, -4.371e-08), (0.1084, 0.1622, 0.9808), (0.2126, 0.3182, 0.9239), (0.3087, 0.4619, 0.8315), (0.3928, 0.5879, 0.7071), (0.4619, 0.6913, 0.5556), (0.5133, 0.7682, 0.3827), (0.5449, 0.8155, 0.1951), (0.5556, 0.8315, -4.371e-08), (0.1379, 0.1379, 0.9808), (0.2706, 0.2706, 0.9239), (0.3928, 0.3928, 0.8315), (0.5, 0.5, 0.7071), (0.5879, 0.5879, 0.5556), (0.6533, 0.6533, 0.3827), (0.6935, 0.6935, 0.1951), (0.7071, 0.7071, -4.371e-08), (0.1622, 0.1084, 0.9808), (0.3182, 0.2126, 0.9239), (0.4619, 0.3087, 0.8315), (0.5879, 0.3928, 0.7071), (0.6913, 0.4619, 0.5556), (0.7682, 0.5133, 0.3827), (0.8155, 0.5449, 0.1951), (0.8315, 0.5556, -4.371e-08), (0.1802, 0.07466, 0.9808), (0.3536, 0.1464, 0.9239), (0.5133, 0.2126, 0.8315), (0.6533, 0.2706, 0.7071), (0.7682, 0.3182, 0.5556), (0.8536, 0.3536, 0.3827), (0.9061, 0.3753, 0.1951), (0.9239, 0.3827, -4.371e-08), (0.1913, 0.03806, 0.9808), (0.3753, 0.07466, 0.9239), (0.5449, 0.1084, 0.8315), (0.6935, 0.1379, 0.7071), (0.8155, 0.1622, 0.5556), (0.9061, 0.1802, 0.3827), (0.9619, 0.1913, 0.1951), (0.9808, 0.1951, -4.371e-08), (0.1951, -6.874e-08, 0.9808), (0.3827, -1.209e-07, 0.9239), (0.5556, -1.134e-07, 0.8315), (0.7071, -4.638e-08, 0.7071), (0.8315, -9.109e-08, 0.5556), (0.9239, -1.658e-08, 0.3827), (0.9808, -9.109e-08, 0.1951), (1.0, -1.656e-07, -4.371e-08), (0.1913, -0.03806, 0.9808), (0.3753, -0.07466, 0.9239), (0.5449, -0.1084, 0.8315), (0.6935, -0.1379, 0.7071), (0.8155, -0.1622, 0.5556), (0.9061, -0.1802, 0.3827), (0.9619, -0.1913, 0.1951), (0.9808, -0.1951, -4.371e-08), (0.1802, -0.07466, 0.9808), (0.3536, -0.1464, 0.9239), (0.5133, -0.2126, 0.8315), (0.6533, -0.2706, 0.7071), (0.7682, -0.3182, 0.5556), (0.8536, -0.3536, 0.3827), (0.9061, -0.3753, 0.1951), (0.9239, -0.3827, -4.371e-08), (0.1622, -0.1084, 0.9808), (0.3182, -0.2126, 0.9239), (0.4619, -0.3087, 0.8315), (0.5879, -0.3928, 0.7071), (0.6913, -0.4619, 0.5556), (0.7682, -0.5133, 0.3827), (0.8155, -0.5449, 0.1951), (0.8315, -0.5556, -4.371e-08), (0.1379, -0.1379, 0.9808), (0.2706, -0.2706, 0.9239), (0.3928, -0.3928, 0.8315), (0.5, -0.5, 0.7071), (0.5879, -0.5879, 0.5556), (0.6533, -0.6533, 0.3827), (0.6935, -0.6935, 0.1951), (0.7071, -0.7071, -4.371e-08), (0.1084, -0.1622, 0.9808), (0.2126, -0.3182, 0.9239), (0.3087, -0.4619, 0.8315), (0.3928, -0.5879, 0.7071), (0.4619, -0.6913, 0.5556), (0.5133, -0.7682, 0.3827), (0.5449, -0.8155, 0.1951), (0.5556, -0.8315, -4.371e-08), (0.07466, -0.1802, 0.9808), (0.1464, -0.3536, 0.9239), (0.2126, -0.5133, 0.8315), (0.2706, -0.6533, 0.7071), (0.3182, -0.7682, 0.5556), (0.3536, -0.8536, 0.3827), (0.3753, -0.9061, 0.1951), (0.3827, -0.9239, -4.371e-08), (0.03806, -0.1913, 0.9808), (0.07466, -0.3753, 0.9239), (0.1084, -0.5449, 0.8315), (0.1379, -0.6935, 0.7071), (0.1622, -0.8155, 0.5556), (0.1802, -0.9061, 0.3827), (0.1913, -0.9619, 0.1951), (0.1951, -0.9808, -4.371e-08), (2.154e-09, -0.1951, 0.9808), (-2.765e-08, -0.3827, 0.9239), (-6.49e-08, -0.5556, 0.8315), (4.686e-08, -0.7071, 0.7071), (-1.275e-08, -0.8315, 0.5556), (1.706e-08, -0.9239, 0.3827), (-7.235e-08, -0.9808, 0.1951), (-2.661e-07, -1.0, -4.371e-08), (-0.03806, -0.1913, 0.9808), (-0.07466, -0.3753, 0.9239), (-0.1084, -0.5449, 0.8315), (-0.1379, -0.6935, 0.7071), (-0.1622, -0.8155, 0.5556), (-0.1802, -0.9061, 0.3827), (-0.1913, -0.9619, 0.1951), (-0.1951, -0.9808, -4.371e-08), (-0.07466, -0.1802, 0.9808), (-0.1464, -0.3536, 0.9239), (-0.2126, -0.5133, 0.8315), (-0.2706, -0.6533, 0.7071), (-0.3182, -0.7682, 0.5556), (-0.3536, -0.8536, 0.3827), (-0.3753, -0.9061, 0.1951), (-0.3827, -0.9239, -4.371e-08), (-0.1084, -0.1622, 0.9808), (-0.2126, -0.3182, 0.9239), (-0.3087, -0.4619, 0.8315), (-0.3928, -0.5879, 0.7071), (-0.4619, -0.6913, 0.5556), (-0.5133, -0.7682, 0.3827), (-0.5449, -0.8155, 0.1951), (-0.5556, -0.8315, -4.371e-08), (-0.1379, -0.1379, 0.9808), (-0.2706, -0.2706, 0.9239), (-0.3928, -0.3928, 0.8315), (-0.5, -0.5, 0.7071), (-0.5879, -0.5879, 0.5556), (-0.6533, -0.6533, 0.3827), (-0.6935, -0.6935, 0.1951), (-0.7071, -0.7071, -4.371e-08), (-0.1622, -0.1084, 0.9808), (-0.3182, -0.2126, 0.9239), (-0.4619, -0.3087, 0.8315), (-0.5879, -0.3928, 0.7071), (-0.6913, -0.4619, 0.5556), (-0.7682, -0.5133, 0.3827), (-0.8155, -0.5449, 0.1951), (-0.8315, -0.5556, -4.371e-08), (-8.077e-08, -1.209e-07, 1.0), (-0.1802, -0.07466, 0.9808), (-0.3536, -0.1464, 0.9239), (-0.5133, -0.2126, 0.8315), (-0.6533, -0.2706, 0.7071), (-0.7682, -0.3182, 0.5556), (-0.8536, -0.3536, 0.3827), (-0.9061, -0.3753, 0.1951), (-0.9239, -0.3827, -4.371e-08), (-0.1913, -0.03806, 0.9808), (-0.3753, -0.07466, 0.9239), (-0.5449, -0.1084, 0.8315), (-0.6935, -0.1379, 0.7071), (-0.8155, -0.1622, 0.5556), (-0.9061, -0.1802, 0.3827), (-0.9619, -0.1913, 0.1951), (-0.9808, -0.1951, -4.371e-08), (-0.1951, -7.246e-08, 0.9808), (-0.3827, -4.638e-08, 0.9239), (-0.5556, 5.771e-09, 0.8315), (-0.7071, -9.109e-08, 0.7071), (-0.8315, -4.638e-08, 0.5556), (-0.9239, -1.68e-09, 0.3827), (-0.9808, 7.283e-08, 0.1951), (-1.0, 3.858e-07, -4.371e-08), (-0.1913, 0.03806, 0.9808), (-0.3753, 0.07466, 0.9239), (-0.5449, 0.1084, 0.8315), (-0.6935, 0.1379, 0.7071), (-0.8155, 0.1622, 0.5556), (-0.9061, 0.1802, 0.3827), (-0.9619, 0.1913, 0.1951), (-0.9808, 0.1951, -4.371e-08), (-0.1802, 0.07466, 0.9808), (-0.3536, 0.1464, 0.9239), (-0.5133, 0.2126, 0.8315), (-0.6533, 0.2706, 0.7071), (-0.7682, 0.3182, 0.5556), (-0.8536, 0.3536, 0.3827), (-0.9061, 0.3753, 0.1951), (-0.9239, 0.3827, -4.371e-08), (-0.1622, 0.1084, 0.9808), (-0.3182, 0.2126, 0.9239), (-0.4619, 0.3087, 0.8315), (-0.5879, 0.3928, 0.7071), (-0.6913, 0.4619, 0.5556), (-0.7682, 0.5133, 0.3827), (-0.8155, 0.5449, 0.1951), (-0.8315, 0.5556, -4.371e-08), (-0.1379, 0.1379, 0.9808), (-0.2706, 0.2706, 0.9239), (-0.3928, 0.3928, 0.8315), (-0.5, 0.5, 0.7071), (-0.5879, 0.5879, 0.5556), (-0.6533, 0.6533, 0.3827), (-0.6935, 0.6935, 0.1951), (-0.7071, 0.7071, -4.371e-08), (-0.1084, 0.1622, 0.9808), (-0.2126, 0.3182, 0.9239), (-0.3087, 0.4619, 0.8315), (-0.3928, 0.5879, 0.7071), (-0.4619, 0.6913, 0.5556), (-0.5133, 0.7682, 0.3827), (-0.5449, 0.8155, 0.1951), (-0.5556, 0.8315, -4.371e-08), (-0.07466, 0.1802, 0.9808), (-0.1464, 0.3536, 0.9239), (-0.2126, 0.5133, 0.8315), (-0.2706, 0.6533, 0.7071), (-0.3182, 0.7682, 0.5556), (-0.3536, 0.8536, 0.3827), (-0.3753, 0.9061, 0.1951), (-0.3827, 0.9239, -4.371e-08), (-0.03806, 0.1913, 0.9808), (-0.07466, 0.3753, 0.9239), (-0.1084, 0.5449, 0.8315), (-0.1379, 0.6935, 0.7071), (-0.1622, 0.8155, 0.5556), (-0.1802, 0.9061, 0.3827), (-0.1913, 0.9619, 0.1951), (-0.1951, 0.9808, -4.371e-08), (5.386e-07, 1.0, -4.371e-08)], [], [(5, 4, 11, 12), (6, 5, 12, 13), (256, 6, 13, 14), (0, 175, 7), (1, 0, 7, 8), (2, 1, 8, 9), (3, 2, 9, 10), (4, 3, 10, 11), (11, 10, 18, 19), (12, 11, 19, 20), (13, 12, 20, 21), (14, 13, 21, 22), (7, 175, 15), (8, 7, 15, 16), (9, 8, 16, 17), (10, 9, 17, 18), (15, 175, 23), (16, 15, 23, 24), (17, 16, 24, 25), (18, 17, 25, 26), (19, 18, 26, 27), (20, 19, 27, 28), (21, 20, 28, 29), (22, 21, 29, 30), (27, 26, 34, 35), (28, 27, 35, 36), (29, 28, 36, 37), (30, 29, 37, 38), (23, 175, 31), (24, 23, 31, 32), (25, 24, 32, 33), (26, 25, 33, 34), (32, 31, 39, 40), (33, 32, 40, 41), (34, 33, 41, 42), (35, 34, 42, 43), (36, 35, 43, 44), (37, 36, 44, 45), (38, 37, 45, 46), (31, 175, 39), (44, 43, 51, 52), (45, 44, 52, 53), (46, 45, 53, 54), (39, 175, 47), (40, 39, 47, 48), (41, 40, 48, 49), (42, 41, 49, 50), (43, 42, 50, 51), (48, 47, 55, 56), (49, 48, 56, 57), (50, 49, 57, 58), (51, 50, 58, 59), (52, 51, 59, 60), (53, 52, 60, 61), (54, 53, 61, 62), (47, 175, 55), (60, 59, 67, 68), (61, 60, 68, 69), (62, 61, 69, 70), (55, 175, 63), (56, 55, 63, 64), (57, 56, 64, 65), (58, 57, 65, 66), (59, 58, 66, 67), (65, 64, 72, 73), (66, 65, 73, 74), (67, 66, 74, 75), (68, 67, 75, 76), (69, 68, 76, 77), (70, 69, 77, 78), (63, 175, 71), (64, 63, 71, 72), (77, 76, 84, 85), (78, 77, 85, 86), (71, 175, 79), (72, 71, 79, 80), (73, 72, 80, 81), (74, 73, 81, 82), (75, 74, 82, 83), (76, 75, 83, 84), (82, 81, 89, 90), (83, 82, 90, 91), (84, 83, 91, 92), (85, 84, 92, 93), (86, 85, 93, 94), (79, 175, 87), (80, 79, 87, 88), (81, 80, 88, 89), (94, 93, 101, 102), (87, 175, 95), (88, 87, 95, 96), (89, 88, 96, 97), (90, 89, 97, 98), (91, 90, 98, 99), (92, 91, 99, 100), (93, 92, 100, 101), (98, 97, 105, 106), (99, 98, 106, 107), (100, 99, 107, 108), (101, 100, 108, 109), (102, 101, 109, 110), (95, 175, 103), (96, 95, 103, 104), (97, 96, 104, 105), (110, 109, 117, 118), (103, 175, 111), (104, 103, 111, 112), (105, 104, 112, 113), (106, 105, 113, 114), (107, 106, 114, 115), (108, 107, 115, 116), (109, 108, 116, 117), (115, 114, 122, 123), (116, 115, 123, 124), (117, 116, 124, 125), (118, 117, 125, 126), (111, 175, 119), (112, 111, 119, 120), (113, 112, 120, 121), (114, 113, 121, 122), (119, 175, 127), (120, 119, 127, 128), (121, 120, 128, 129), (122, 121, 129, 130), (123, 122, 130, 131), (124, 123, 131, 132), (125, 124, 132, 133), (126, 125, 133, 134), (131, 130, 138, 139), (132, 131, 139, 140), (133, 132, 140, 141), (134, 133, 141, 142), (127, 175, 135), (128, 127, 135, 136), (129, 128, 136, 137), (130, 129, 137, 138), (136, 135, 143, 144), (137, 136, 144, 145), (138, 137, 145, 146), (139, 138, 146, 147), (140, 139, 147, 148), (141, 140, 148, 149), (142, 141, 149, 150), (135, 175, 143), (148, 147, 155, 156), (149, 148, 156, 157), (150, 149, 157, 158), (143, 175, 151), (144, 143, 151, 152), (145, 144, 152, 153), (146, 145, 153, 154), (147, 146, 154, 155), (153, 152, 160, 161), (154, 153, 161, 162), (155, 154, 162, 163), (156, 155, 163, 164), (157, 156, 164, 165), (158, 157, 165, 166), (151, 175, 159), (152, 151, 159, 160), (165, 164, 172, 173), (166, 165, 173, 174), (159, 175, 167), (160, 159, 167, 168), (161, 160, 168, 169), (162, 161, 169, 170), (163, 162, 170, 171), (164, 163, 171, 172), (169, 168, 177, 178), (170, 169, 178, 179), (171, 170, 179, 180), (172, 171, 180, 181), (173, 172, 181, 182), (174, 173, 182, 183), (167, 175, 176), (168, 167, 176, 177), (182, 181, 189, 190), (183, 182, 190, 191), (176, 175, 184), (177, 176, 184, 185), (178, 177, 185, 186), (179, 178, 186, 187), (180, 179, 187, 188), (181, 180, 188, 189), (187, 186, 194, 195), (188, 187, 195, 196), (189, 188, 196, 197), (190, 189, 197, 198), (191, 190, 198, 199), (184, 175, 192), (185, 184, 192, 193), (186, 185, 193, 194), (199, 198, 206, 207), (192, 175, 200), (193, 192, 200, 201), (194, 193, 201, 202), (195, 194, 202, 203), (196, 195, 203, 204), (197, 196, 204, 205), (198, 197, 205, 206), (203, 202, 210, 211), (204, 203, 211, 212), (205, 204, 212, 213), (206, 205, 213, 214), (207, 206, 214, 215), (200, 175, 208), (201, 200, 208, 209), (202, 201, 209, 210), (215, 214, 222, 223), (208, 175, 216), (209, 208, 216, 217), (210, 209, 217, 218), (211, 210, 218, 219), (212, 211, 219, 220), (213, 212, 220, 221), (214, 213, 221, 222), (220, 219, 227, 228), (221, 220, 228, 229), (222, 221, 229, 230), (223, 222, 230, 231), (216, 175, 224), (217, 216, 224, 225), (218, 217, 225, 226), (219, 218, 226, 227), (225, 224, 232, 233), (226, 225, 233, 234), (227, 226, 234, 235), (228, 227, 235, 236), (229, 228, 236, 237), (230, 229, 237, 238), (231, 230, 238, 239), (224, 175, 232), (237, 236, 244, 245), (238, 237, 245, 246), (239, 238, 246, 247), (232, 175, 240), (233, 232, 240, 241), (234, 233, 241, 242), (235, 234, 242, 243), (236, 235, 243, 244), (241, 240, 248, 249), (242, 241, 249, 250), (243, 242, 250, 251), (244, 243, 251, 252), (245, 244, 252, 253), (246, 245, 253, 254), (247, 246, 254, 255), (240, 175, 248), (253, 252, 4, 5), (254, 253, 5, 6), (255, 254, 6, 256), (248, 175, 0), (249, 248, 0, 1), (250, 249, 1, 2), (251, 250, 2, 3), (252, 251, 3, 4)])
me_sphere_008.polygons.foreach_set('use_smooth', [True] * 256)
_uv = me_sphere_008.uv_layers.new(name='UVMap')
_uv.uv.foreach_set('vector', [0.2703, 0.3927, 0.3138, 0.4133, 0.3012, 0.4489, 0.2547, 0.4369, 0.2212, 0.3698, 0.2703, 0.3927, 0.2547, 0.4369, 0.2019, 0.4233, 0.1632, 0.3437, 0.2212, 0.3698, 0.2019, 0.4233, 0.1418, 0.4083, 0.4572, 0.4811, 0.4902, 0.4965, 0.4548, 0.4878, 0.4238, 0.4654, 0.4572, 0.4811, 0.4548, 0.4878, 0.4191, 0.4789, 0.3894, 0.4492, 0.4238, 0.4654, 0.4191, 0.4789, 0.3822, 0.4696, 0.3531, 0.4319, 0.3894, 0.4492, 0.3822, 0.4696, 0.3433, 0.4597, 0.3138, 0.4133, 0.3531, 0.4319, 0.3433, 0.4597, 0.3012, 0.4489, 0.3012, 0.4489, 0.3433, 0.4597, 0.3389, 0.4888, 0.2956, 0.4862, 0.2547, 0.4369, 0.3012, 0.4489, 0.2956, 0.4862, 0.2477, 0.4832, 0.2019, 0.4233, 0.2547, 0.4369, 0.2477, 0.4832, 0.1933, 0.4796, 0.1418, 0.4083, 0.2019, 0.4233, 0.1933, 0.4796, 0.1303, 0.4752, 0.4548, 0.4878, 0.4902, 0.4965, 0.4538, 0.4949, 0.4191, 0.4789, 0.4548, 0.4878, 0.4538, 0.4949, 0.417, 0.4931, 0.3822, 0.4696, 0.4191, 0.4789, 0.417, 0.4931, 0.379, 0.4911, 0.3433, 0.4597, 0.3822, 0.4696, 0.379, 0.4911, 0.3389, 0.4888, 0.4538, 0.4949, 0.4902, 0.4965, 0.4542, 0.502, 0.417, 0.4931, 0.4538, 0.4949, 0.4542, 0.502, 0.4177, 0.5074, 0.379, 0.4911, 0.417, 0.4931, 0.4177, 0.5074, 0.3801, 0.5128, 0.3389, 0.4888, 0.379, 0.4911, 0.3801, 0.5128, 0.3402, 0.5183, 0.2956, 0.4862, 0.3389, 0.4888, 0.3402, 0.5183, 0.2971, 0.524, 0.2477, 0.4832, 0.2956, 0.4862, 0.2971, 0.524, 0.2494, 0.5301, 0.1933, 0.4796, 0.2477, 0.4832, 0.2494, 0.5301, 0.1951, 0.5368, 0.1303, 0.4752, 0.1933, 0.4796, 0.1951, 0.5368, 0.1316, 0.5442, 0.2971, 0.524, 0.3402, 0.5183, 0.3472, 0.547, 0.3059, 0.5609, 0.2494, 0.5301, 0.2971, 0.524, 0.3059, 0.5609, 0.26, 0.576, 0.1951, 0.5368, 0.2494, 0.5301, 0.26, 0.576, 0.2077, 0.593, 0.1316, 0.5442, 0.1951, 0.5368, 0.2077, 0.593, 0.146, 0.6125, 0.4542, 0.502, 0.4902, 0.4965, 0.4559, 0.5089, 0.4177, 0.5074, 0.4542, 0.502, 0.4559, 0.5089, 0.4212, 0.5213, 0.3801, 0.5128, 0.4177, 0.5074, 0.4212, 0.5213, 0.3853, 0.5339, 0.3402, 0.5183, 0.3801, 0.5128, 0.3853, 0.5339, 0.3472, 0.547, 0.4212, 0.5213, 0.4559, 0.5089, 0.459, 0.5154, 0.4273, 0.5343, 0.3853, 0.5339, 0.4212, 0.5213, 0.4273, 0.5343, 0.3945, 0.5536, 0.3472, 0.547, 0.3853, 0.5339, 0.3945, 0.5536, 0.3595, 0.5739, 0.3059, 0.5609, 0.3472, 0.547, 0.3595, 0.5739, 0.3216, 0.5955, 0.26, 0.576, 0.3059, 0.5609, 0.3216, 0.5955, 0.2793, 0.6193, 0.2077, 0.593, 0.26, 0.576, 0.2793, 0.6193, 0.2309, 0.6461, 0.146, 0.6125, 0.2077, 0.593, 0.2309, 0.6461, 0.1737, 0.6774, 0.4559, 0.5089, 0.4902, 0.4965, 0.459, 0.5154, 0.2793, 0.6193, 0.3216, 0.5955, 0.3437, 0.6266, 0.3066, 0.6582, 0.2309, 0.6461, 0.2793, 0.6193, 0.3066, 0.6582, 0.264, 0.6941, 0.1737, 0.6774, 0.2309, 0.6461, 0.264, 0.6941, 0.2136, 0.7362, 0.459, 0.5154, 0.4902, 0.4965, 0.4633, 0.5211, 0.4273, 0.5343, 0.459, 0.5154, 0.4633, 0.5211, 0.4359, 0.5458, 0.3945, 0.5536, 0.4273, 0.5343, 0.4359, 0.5458, 0.4073, 0.5712, 0.3595, 0.5739, 0.3945, 0.5536, 0.4073, 0.5712, 0.3769, 0.5979, 0.3216, 0.5955, 0.3595, 0.5739, 0.3769, 0.5979, 0.3437, 0.6266, 0.4359, 0.5458, 0.4633, 0.5211, 0.4686, 0.5259, 0.4465, 0.5555, 0.4073, 0.5712, 0.4359, 0.5458, 0.4465, 0.5555, 0.4234, 0.5861, 0.3769, 0.5979, 0.4073, 0.5712, 0.4234, 0.5861, 0.3987, 0.6182, 0.3437, 0.6266, 0.3769, 0.5979, 0.3987, 0.6182, 0.3716, 0.6529, 0.3066, 0.6582, 0.3437, 0.6266, 0.3716, 0.6529, 0.3412, 0.6913, 0.264, 0.6941, 0.3066, 0.6582, 0.3412, 0.6913, 0.3061, 0.735, 0.2136, 0.7362, 0.264, 0.6941, 0.3061, 0.735, 0.2645, 0.7864, 0.4633, 0.5211, 0.4902, 0.4965, 0.4686, 0.5259, 0.3412, 0.6913, 0.3716, 0.6529, 0.4042, 0.6734, 0.3817, 0.7172, 0.3061, 0.735, 0.3412, 0.6913, 0.3817, 0.7172, 0.3557, 0.7672, 0.2645, 0.7864, 0.3061, 0.735, 0.3557, 0.7672, 0.3246, 0.8261, 0.4686, 0.5259, 0.4902, 0.4965, 0.4747, 0.5296, 0.4465, 0.5555, 0.4686, 0.5259, 0.4747, 0.5296, 0.4588, 0.563, 0.4234, 0.5861, 0.4465, 0.5555, 0.4588, 0.563, 0.4421, 0.5975, 0.3987, 0.6182, 0.4234, 0.5861, 0.4421, 0.5975, 0.4241, 0.634, 0.3716, 0.6529, 0.3987, 0.6182, 0.4241, 0.634, 0.4042, 0.6734, 0.4421, 0.5975, 0.4588, 0.563, 0.4724, 0.5679, 0.4627, 0.6051, 0.4241, 0.634, 0.4421, 0.5975, 0.4627, 0.6051, 0.4521, 0.6445, 0.4042, 0.6734, 0.4241, 0.634, 0.4521, 0.6445, 0.4403, 0.6872, 0.3817, 0.7172, 0.4042, 0.6734, 0.4403, 0.6872, 0.4268, 0.7348, 0.3557, 0.7672, 0.3817, 0.7172, 0.4268, 0.7348, 0.4109, 0.7892, 0.3246, 0.8261, 0.3557, 0.7672, 0.4109, 0.7892, 0.3918, 0.8536, 0.4747, 0.5296, 0.4902, 0.4965, 0.4815, 0.532, 0.4588, 0.563, 0.4747, 0.5296, 0.4815, 0.532, 0.4724, 0.5679, 0.4109, 0.7892, 0.4268, 0.7348, 0.4747, 0.7432, 0.4698, 0.8001, 0.3918, 0.8536, 0.4109, 0.7892, 0.4698, 0.8001, 0.4636, 0.8675, 0.4815, 0.532, 0.4902, 0.4965, 0.4886, 0.533, 0.4724, 0.5679, 0.4815, 0.532, 0.4886, 0.533, 0.4867, 0.57, 0.4627, 0.6051, 0.4724, 0.5679, 0.4867, 0.57, 0.4845, 0.6085, 0.4521, 0.6445, 0.4627, 0.6051, 0.4845, 0.6085, 0.4818, 0.6493, 0.4403, 0.6872, 0.4521, 0.6445, 0.4818, 0.6493, 0.4786, 0.6937, 0.4268, 0.7348, 0.4403, 0.6872, 0.4786, 0.6937, 0.4747, 0.7432, 0.4818, 0.6493, 0.4845, 0.6085, 0.5065, 0.6075, 0.5119, 0.6482, 0.4786, 0.6937, 0.4818, 0.6493, 0.5119, 0.6482, 0.5175, 0.6925, 0.4747, 0.7432, 0.4786, 0.6937, 0.5175, 0.6925, 0.5235, 0.742, 0.4698, 0.8001, 0.4747, 0.7432, 0.5235, 0.742, 0.5301, 0.799, 0.4636, 0.8675, 0.4698, 0.8001, 0.5301, 0.799, 0.5375, 0.8671, 0.4886, 0.533, 0.4902, 0.4965, 0.4958, 0.5327, 0.4867, 0.57, 0.4886, 0.533, 0.4958, 0.5327, 0.5011, 0.5694, 0.4845, 0.6085, 0.4867, 0.57, 0.5011, 0.5694, 0.5065, 0.6075, 0.5375, 0.8671, 0.5301, 0.799, 0.5891, 0.7855, 0.6111, 0.852, 0.4958, 0.5327, 0.4902, 0.4965, 0.5027, 0.5309, 0.5011, 0.5694, 0.4958, 0.5327, 0.5027, 0.5309, 0.5152, 0.5658, 0.5065, 0.6075, 0.5011, 0.5694, 0.5152, 0.5658, 0.528, 0.6023, 0.5119, 0.6482, 0.5065, 0.6075, 0.528, 0.6023, 0.5413, 0.6411, 0.5175, 0.6925, 0.5119, 0.6482, 0.5413, 0.6411, 0.5556, 0.6836, 0.5235, 0.742, 0.5175, 0.6925, 0.5556, 0.6836, 0.5714, 0.731, 0.5301, 0.799, 0.5235, 0.742, 0.5714, 0.731, 0.5891, 0.7855, 0.5413, 0.6411, 0.528, 0.6023, 0.548, 0.5929, 0.5688, 0.6284, 0.5556, 0.6836, 0.5413, 0.6411, 0.5688, 0.6284, 0.5912, 0.6672, 0.5714, 0.731, 0.5556, 0.6836, 0.5912, 0.6672, 0.6162, 0.7108, 0.5891, 0.7855, 0.5714, 0.731, 0.6162, 0.7108, 0.6449, 0.7614, 0.6111, 0.852, 0.5891, 0.7855, 0.6449, 0.7614, 0.6785, 0.8198, 0.5027, 0.5309, 0.4902, 0.4965, 0.5092, 0.5278, 0.5152, 0.5658, 0.5027, 0.5309, 0.5092, 0.5278, 0.5283, 0.5596, 0.528, 0.6023, 0.5152, 0.5658, 0.5283, 0.5596, 0.548, 0.5929, 0.6785, 0.8198, 0.6449, 0.7614, 0.6943, 0.7256, 0.7394, 0.7778, 0.5092, 0.5278, 0.4902, 0.4965, 0.515, 0.5235, 0.5283, 0.5596, 0.5092, 0.5278, 0.515, 0.5235, 0.5399, 0.551, 0.548, 0.5929, 0.5283, 0.5596, 0.5399, 0.551, 0.5658, 0.5797, 0.5688, 0.6284, 0.548, 0.5929, 0.5658, 0.5797, 0.5932, 0.6105, 0.5912, 0.6672, 0.5688, 0.6284, 0.5932, 0.6105, 0.623, 0.6441, 0.6162, 0.7108, 0.5912, 0.6672, 0.623, 0.6441, 0.6562, 0.6819, 0.6449, 0.7614, 0.6162, 0.7108, 0.6562, 0.6819, 0.6943, 0.7256, 0.623, 0.6441, 0.5932, 0.6105, 0.6136, 0.588, 0.6495, 0.6151, 0.6562, 0.6819, 0.623, 0.6441, 0.6495, 0.6151, 0.6896, 0.6455, 0.6943, 0.7256, 0.6562, 0.6819, 0.6896, 0.6455, 0.7355, 0.6804, 0.7394, 0.7778, 0.6943, 0.7256, 0.7355, 0.6804, 0.7924, 0.7232, 0.515, 0.5235, 0.4902, 0.4965, 0.5198, 0.5181, 0.5399, 0.551, 0.515, 0.5235, 0.5198, 0.5181, 0.5497, 0.5402, 0.5658, 0.5797, 0.5399, 0.551, 0.5497, 0.5402, 0.5807, 0.5633, 0.5932, 0.6105, 0.5658, 0.5797, 0.5807, 0.5633, 0.6136, 0.588, 0.5198, 0.5181, 0.4902, 0.4965, 0.5234, 0.5119, 0.5497, 0.5402, 0.5198, 0.5181, 0.5234, 0.5119, 0.5571, 0.5277, 0.5807, 0.5633, 0.5497, 0.5402, 0.5571, 0.5277, 0.592, 0.5443, 0.6136, 0.588, 0.5807, 0.5633, 0.592, 0.5443, 0.6292, 0.562, 0.6495, 0.6151, 0.6136, 0.588, 0.6292, 0.562, 0.6697, 0.5814, 0.6896, 0.6455, 0.6495, 0.6151, 0.6697, 0.5814, 0.7151, 0.6031, 0.7355, 0.6804, 0.6896, 0.6455, 0.7151, 0.6031, 0.7674, 0.6281, 0.7924, 0.7232, 0.7355, 0.6804, 0.7674, 0.6281, 0.8306, 0.6571, 0.6697, 0.5814, 0.6292, 0.562, 0.6393, 0.5334, 0.6828, 0.5444, 0.7151, 0.6031, 0.6697, 0.5814, 0.6828, 0.5444, 0.7315, 0.5566, 0.7674, 0.6281, 0.7151, 0.6031, 0.7315, 0.5566, 0.7876, 0.5705, 0.8306, 0.6571, 0.7674, 0.6281, 0.7876, 0.5705, 0.8545, 0.586, 0.5234, 0.5119, 0.4902, 0.4965, 0.5258, 0.5052, 0.5571, 0.5277, 0.5234, 0.5119, 0.5258, 0.5052, 0.5619, 0.514, 0.592, 0.5443, 0.5571, 0.5277, 0.5619, 0.514, 0.5994, 0.5234, 0.6292, 0.562, 0.592, 0.5443, 0.5994, 0.5234, 0.6393, 0.5334, 0.5619, 0.514, 0.5258, 0.5052, 0.5268, 0.498, 0.5639, 0.4997, 0.5994, 0.5234, 0.5619, 0.514, 0.5639, 0.4997, 0.6025, 0.5014, 0.6393, 0.5334, 0.5994, 0.5234, 0.6025, 0.5014, 0.6436, 0.5034, 0.6828, 0.5444, 0.6393, 0.5334, 0.6436, 0.5034, 0.6883, 0.5055, 0.7315, 0.5566, 0.6828, 0.5444, 0.6883, 0.5055, 0.7383, 0.5079, 0.7876, 0.5705, 0.7315, 0.5566, 0.7383, 0.5079, 0.7957, 0.5104, 0.8545, 0.586, 0.7876, 0.5705, 0.7957, 0.5104, 0.8638, 0.5124, 0.5258, 0.5052, 0.4902, 0.4965, 0.5268, 0.498, 0.7383, 0.5079, 0.6883, 0.5055, 0.686, 0.4665, 0.7353, 0.459, 0.7957, 0.5104, 0.7383, 0.5079, 0.7353, 0.459, 0.7919, 0.4502, 0.8638, 0.5124, 0.7957, 0.5104, 0.7919, 0.4502, 0.8587, 0.4389, 0.5268, 0.498, 0.4902, 0.4965, 0.5264, 0.4909, 0.5639, 0.4997, 0.5268, 0.498, 0.5264, 0.4909, 0.5631, 0.4852, 0.6025, 0.5014, 0.5639, 0.4997, 0.5631, 0.4852, 0.6012, 0.4794, 0.6436, 0.5034, 0.6025, 0.5014, 0.6012, 0.4794, 0.6418, 0.4732, 0.6883, 0.5055, 0.6436, 0.5034, 0.6418, 0.4732, 0.686, 0.4665, 0.6012, 0.4794, 0.5631, 0.4852, 0.5594, 0.4712, 0.5957, 0.458, 0.6418, 0.4732, 0.6012, 0.4794, 0.5957, 0.458, 0.6342, 0.444, 0.686, 0.4665, 0.6418, 0.4732, 0.6342, 0.444, 0.6761, 0.4288, 0.7353, 0.459, 0.686, 0.4665, 0.6761, 0.4288, 0.7229, 0.4118, 0.7919, 0.4502, 0.7353, 0.459, 0.7229, 0.4118, 0.7764, 0.3921, 0.8587, 0.4389, 0.7919, 0.4502, 0.7764, 0.3921, 0.8394, 0.3681, 0.5264, 0.4909, 0.4902, 0.4965, 0.5246, 0.4839, 0.5631, 0.4852, 0.5264, 0.4909, 0.5246, 0.4839, 0.5594, 0.4712, 0.7764, 0.3921, 0.7229, 0.4118, 0.7014, 0.3681, 0.75, 0.3384, 0.8394, 0.3681, 0.7764, 0.3921, 0.75, 0.3384, 0.8069, 0.3027, 0.5246, 0.4839, 0.4902, 0.4965, 0.5215, 0.4775, 0.5594, 0.4712, 0.5246, 0.4839, 0.5215, 0.4775, 0.5531, 0.4582, 0.5957, 0.458, 0.5594, 0.4712, 0.5531, 0.4582, 0.586, 0.4382, 0.6342, 0.444, 0.5957, 0.458, 0.586, 0.4382, 0.621, 0.4169, 0.6761, 0.4288, 0.6342, 0.444, 0.621, 0.4169, 0.659, 0.3939, 0.7229, 0.4118, 0.6761, 0.4288, 0.659, 0.3939, 0.7014, 0.3681, 0.586, 0.4382, 0.5531, 0.4582, 0.5444, 0.4467, 0.5727, 0.4206, 0.621, 0.4169, 0.586, 0.4382, 0.5727, 0.4206, 0.6028, 0.393, 0.659, 0.3939, 0.621, 0.4169, 0.6028, 0.393, 0.6355, 0.363, 0.7014, 0.3681, 0.659, 0.3939, 0.6355, 0.363, 0.6719, 0.3295, 0.75, 0.3384, 0.7014, 0.3681, 0.6719, 0.3295, 0.7136, 0.291, 0.8069, 0.3027, 0.75, 0.3384, 0.7136, 0.291, 0.7623, 0.245, 0.5215, 0.4775, 0.4902, 0.4965, 0.5171, 0.4717, 0.5531, 0.4582, 0.5215, 0.4775, 0.5171, 0.4717, 0.5444, 0.4467, 0.7136, 0.291, 0.6719, 0.3295, 0.6356, 0.2975, 0.6689, 0.2518, 0.7623, 0.245, 0.7136, 0.291, 0.6689, 0.2518, 0.7075, 0.1973, 0.5171, 0.4717, 0.4902, 0.4965, 0.5118, 0.467, 0.5444, 0.4467, 0.5171, 0.4717, 0.5118, 0.467, 0.5336, 0.4371, 0.5727, 0.4206, 0.5444, 0.4467, 0.5336, 0.4371, 0.5562, 0.4061, 0.6028, 0.393, 0.5727, 0.4206, 0.5562, 0.4061, 0.5803, 0.3732, 0.6355, 0.363, 0.6028, 0.393, 0.5803, 0.3732, 0.6065, 0.3374, 0.6719, 0.3295, 0.6355, 0.363, 0.6065, 0.3374, 0.6356, 0.2975, 0.5803, 0.3732, 0.5562, 0.4061, 0.5373, 0.395, 0.5544, 0.3581, 0.6065, 0.3374, 0.5803, 0.3732, 0.5544, 0.3581, 0.573, 0.318, 0.6356, 0.2975, 0.6065, 0.3374, 0.573, 0.318, 0.5938, 0.2733, 0.6689, 0.2518, 0.6356, 0.2975, 0.5938, 0.2733, 0.6174, 0.2221, 0.7075, 0.1973, 0.6689, 0.2518, 0.6174, 0.2221, 0.6446, 0.1612, 0.5118, 0.467, 0.4902, 0.4965, 0.5056, 0.4633, 0.5336, 0.4371, 0.5118, 0.467, 0.5056, 0.4633, 0.5211, 0.4298, 0.5562, 0.4061, 0.5336, 0.4371, 0.5211, 0.4298, 0.5373, 0.395, 0.6446, 0.1612, 0.6174, 0.2221, 0.5613, 0.203, 0.5761, 0.1382, 0.5056, 0.4633, 0.4902, 0.4965, 0.4988, 0.461, 0.5211, 0.4298, 0.5056, 0.4633, 0.4988, 0.461, 0.5075, 0.4251, 0.5373, 0.395, 0.5211, 0.4298, 0.5075, 0.4251, 0.5166, 0.3879, 0.5544, 0.3581, 0.5373, 0.395, 0.5166, 0.3879, 0.5261, 0.3484, 0.573, 0.318, 0.5544, 0.3581, 0.5261, 0.3484, 0.5366, 0.3056, 0.5938, 0.2733, 0.573, 0.318, 0.5366, 0.3056, 0.5481, 0.2578, 0.6174, 0.2221, 0.5938, 0.2733, 0.5481, 0.2578, 0.5613, 0.203, 0.5261, 0.3484, 0.5166, 0.3879, 0.4949, 0.385, 0.4966, 0.3445, 0.5366, 0.3056, 0.5261, 0.3484, 0.4966, 0.3445, 0.4984, 0.3005, 0.5481, 0.2578, 0.5366, 0.3056, 0.4984, 0.3005, 0.5004, 0.2515, 0.5613, 0.203, 0.5481, 0.2578, 0.5004, 0.2515, 0.5026, 0.1954, 0.5761, 0.1382, 0.5613, 0.203, 0.5026, 0.1954, 0.5045, 0.129, 0.4988, 0.461, 0.4902, 0.4965, 0.4918, 0.46, 0.5075, 0.4251, 0.4988, 0.461, 0.4918, 0.46, 0.4933, 0.4232, 0.5166, 0.3879, 0.5075, 0.4251, 0.4933, 0.4232, 0.4949, 0.385, 0.5045, 0.129, 0.5026, 0.1954, 0.4438, 0.1993, 0.4326, 0.134, 0.4918, 0.46, 0.4902, 0.4965, 0.4846, 0.4604, 0.4933, 0.4232, 0.4918, 0.46, 0.4846, 0.4604, 0.4789, 0.424, 0.4949, 0.385, 0.4933, 0.4232, 0.4789, 0.424, 0.4731, 0.3863, 0.4966, 0.3445, 0.4949, 0.385, 0.4731, 0.3863, 0.4669, 0.3463, 0.4984, 0.3005, 0.4966, 0.3445, 0.4669, 0.3463, 0.4601, 0.3029, 0.5004, 0.2515, 0.4984, 0.3005, 0.4601, 0.3029, 0.4526, 0.2546, 0.5026, 0.1954, 0.5004, 0.2515, 0.4526, 0.2546, 0.4438, 0.1993, 0.4601, 0.3029, 0.4669, 0.3463, 0.4382, 0.3539, 0.4231, 0.3127, 0.4526, 0.2546, 0.4601, 0.3029, 0.4231, 0.3127, 0.4063, 0.2669, 0.4438, 0.1993, 0.4526, 0.2546, 0.4063, 0.2669, 0.387, 0.2146, 0.4326, 0.134, 0.4438, 0.1993, 0.387, 0.2146, 0.3633, 0.1529, 0.4846, 0.4604, 0.4902, 0.4965, 0.4777, 0.4622, 0.4789, 0.424, 0.4846, 0.4604, 0.4777, 0.4622, 0.4651, 0.4276, 0.4731, 0.3863, 0.4789, 0.424, 0.4651, 0.4276, 0.452, 0.3918, 0.4669, 0.3463, 0.4731, 0.3863, 0.452, 0.3918, 0.4382, 0.3539, 0.4651, 0.4276, 0.4777, 0.4622, 0.4713, 0.4653, 0.4522, 0.4339, 0.452, 0.3918, 0.4651, 0.4276, 0.4522, 0.4339, 0.4324, 0.4014, 0.4382, 0.3539, 0.452, 0.3918, 0.4324, 0.4014, 0.4116, 0.3669, 0.4231, 0.3127, 0.4382, 0.3539, 0.4116, 0.3669, 0.3889, 0.3295, 0.4063, 0.2669, 0.4231, 0.3127, 0.3889, 0.3295, 0.3636, 0.288, 0.387, 0.2146, 0.4063, 0.2669, 0.3636, 0.288, 0.3344, 0.2406, 0.3633, 0.1529, 0.387, 0.2146, 0.3344, 0.2406, 0.2993, 0.185, 0.4777, 0.4622, 0.4902, 0.4965, 0.4713, 0.4653, 0.3636, 0.288, 0.3889, 0.3295, 0.3586, 0.3526, 0.3258, 0.3169, 0.3344, 0.2406, 0.3636, 0.288, 0.3258, 0.3169, 0.2881, 0.2762, 0.2993, 0.185, 0.3344, 0.2406, 0.2881, 0.2762, 0.243, 0.2289, 0.4713, 0.4653, 0.4902, 0.4965, 0.4656, 0.4696, 0.4522, 0.4339, 0.4713, 0.4653, 0.4656, 0.4696, 0.4407, 0.4425, 0.4324, 0.4014, 0.4522, 0.4339, 0.4407, 0.4425, 0.4151, 0.4145, 0.4116, 0.3669, 0.4324, 0.4014, 0.4151, 0.4145, 0.388, 0.3848, 0.3889, 0.3295, 0.4116, 0.3669, 0.388, 0.3848, 0.3586, 0.3526, 0.4407, 0.4425, 0.4656, 0.4696, 0.4608, 0.4749, 0.4312, 0.4532, 0.4151, 0.4145, 0.4407, 0.4425, 0.4312, 0.4532, 0.4007, 0.4306, 0.388, 0.3848, 0.4151, 0.4145, 0.4007, 0.4306, 0.3684, 0.4068, 0.3586, 0.3526, 0.388, 0.3848, 0.3684, 0.4068, 0.3335, 0.381, 0.3258, 0.3169, 0.3586, 0.3526, 0.3335, 0.381, 0.2946, 0.3524, 0.2881, 0.2762, 0.3258, 0.3169, 0.2946, 0.3524, 0.2498, 0.3198, 0.243, 0.2289, 0.2881, 0.2762, 0.2498, 0.3198, 0.197, 0.2828, 0.4656, 0.4696, 0.4902, 0.4965, 0.4608, 0.4749, 0.2946, 0.3524, 0.3335, 0.381, 0.3138, 0.4133, 0.2703, 0.3927, 0.2498, 0.3198, 0.2946, 0.3524, 0.2703, 0.3927, 0.2212, 0.3698, 0.197, 0.2828, 0.2498, 0.3198, 0.2212, 0.3698, 0.1632, 0.3437, 0.4608, 0.4749, 0.4902, 0.4965, 0.4572, 0.4811, 0.4312, 0.4532, 0.4608, 0.4749, 0.4572, 0.4811, 0.4238, 0.4654, 0.4007, 0.4306, 0.4312, 0.4532, 0.4238, 0.4654, 0.3894, 0.4492, 0.3684, 0.4068, 0.4007, 0.4306, 0.3894, 0.4492, 0.3531, 0.4319, 0.3335, 0.381, 0.3684, 0.4068, 0.3531, 0.4319, 0.3138, 0.4133])
me_sphere_008.materials.append(mat_material_006)
me_sphere_008.use_remesh_fix_poles = True
me_sphere_008.use_remesh_preserve_attributes = False
me_sphere_008.update()

# ---- objects
ob_sphere_002 = bpy.data.objects.new('Sphere.002', me_sphere_004)
ob_sphere_005 = bpy.data.objects.new('Sphere.005', me_sphere_007)
ob_sphere_001 = bpy.data.objects.new('Sphere.001', me_sphere_008)

# ---- transforms, parenting, visibility, modifiers, constraints
ob_sphere_002.location = (-0.01079, 0.003151, 0.4216)
ob_sphere_002.rotation_euler = (0.01462, -0.001186, 0.6971)
ob_sphere_005.location = (-0.01079, 0.003151, -0.313)
ob_sphere_005.rotation_euler = (0.008318, -0.006355, 0.2385)
ob_sphere_001.location = (-0.01079, 0.003151, -0.005082)
ob_sphere_001.rotation_euler = (0.02404, -0.2242, -0.7496)

# ---- collection membership
col_collection.objects.link(ob_sphere_002)
col_collection.objects.link(ob_sphere_005)
col_collection.objects.link(ob_sphere_001)

# ---- scene / render settings (as saved in the file)
scene.frame_start = 1; scene.frame_end = 250; scene.frame_set(61)
scene.render.engine = 'BLENDER_EEVEE_NEXT'
scene.cycles.use_denoising = False
scene.cycles.samples = 128
scene.cycles.sampling_pattern = 'TABULATED_SOBOL'
scene.cycles.use_adaptive_sampling = False
scene.cycles.use_light_tree = False
scene.view_settings.view_transform = 'Filmic'
bpy.context.view_layer.update()

# ---- added for rendering (the .blend has no active camera and no usable light): camera, sun
cam_auto = bpy.data.cameras.new('AutoCamera')
cam_auto.lens = 50.0
cam_auto.sensor_width = 36.0
cam_auto.clip_end = 1000.0
ob_auto_camera = bpy.data.objects.new('AutoCamera', cam_auto)
scene.collection.objects.link(ob_auto_camera)
ob_auto_camera.location = (4.12886, -4.99965, 3.92764)
ob_auto_camera.rotation_euler = (1.09748, -7.21219e-08, 0.694738)
scene.camera = ob_auto_camera
light_auto_sun = bpy.data.lights.new('AutoSun', 'SUN')
light_auto_sun.energy = 3.0
light_auto_sun.angle = 0.0523599
ob_auto_sun = bpy.data.objects.new('AutoSun', light_auto_sun)
scene.collection.objects.link(ob_auto_sun)
ob_auto_sun.rotation_euler = (0.872665, 0.174533, 0.523599)
bpy.context.view_layer.update()
